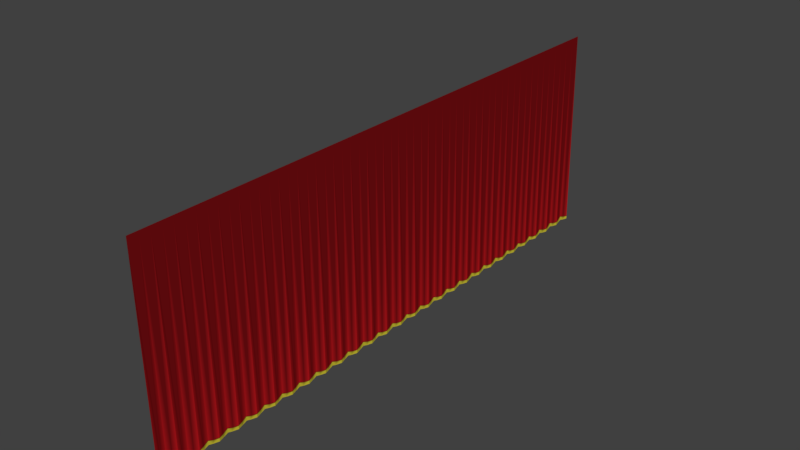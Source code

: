 # Source: Stage_Curtains.blend  (saved by Blender 3.4.6; exported with 4.5.12 LTS)
import bpy
from mathutils import Matrix  # noqa: F401  (used for matrix-valued properties, if any)

bpy.ops.wm.read_factory_settings(use_empty=True)
scene = bpy.context.scene
scene.name = 'Scene'

# ---- collections
col_collection_1 = bpy.data.collections.new('Collection 1'); scene.collection.children.link(col_collection_1)

# ---- materials (node trees are filled in below, after node groups)
mat_beams = bpy.data.materials.new('beams')
mat_beams.alpha_threshold = 0.0
mat_beams.diffuse_color = (0.2016, 0.005182, 0.006995, 1.0)
mat_beams.roughness = 0.5

# ---- material node trees
mat_beams.use_nodes = True; mat_beams.node_tree.nodes.clear()
_N = mat_beams.node_tree.nodes; _L = mat_beams.node_tree.links
n0 = _N.new('ShaderNodeOutputMaterial'); n0.name = 'Material Output'; n0.location = (373, 300)
n1 = _N.new('ShaderNodeBsdfDiffuse'); n1.name = 'Diffuse BSDF'; n1.location = (83, 300)
n2 = _N.new('ShaderNodeAttribute'); n2.name = 'Attribute'; n2.location = (-645, 450)
n2.attribute_name = 'Col'
_L.new(n1.outputs[0], n0.inputs[0])
_L.new(n2.outputs[0], n1.inputs[0])
n0.is_active_output = True

# ---- world
world_world = bpy.data.worlds.new('World'); scene.world = world_world
world_world.color = (0.05088, 0.05088, 0.05088)
world_world.use_sun_shadow = False
world_world.sun_shadow_jitter_overblur = 0.0

# ---- meshes
me_plane_038 = bpy.data.meshes.new('Plane.038')
me_plane_038.from_pydata([(-0.01058, 0.3048, 0.0), (0.07019, 0.0, -6.203), (0.0192, 0.3048, -6.035), (0.07019, 0.0, -6.108), (-0.01058, 0.0, 0.0), (0.03339, 0.1745, -6.187), (0.0377, 0.1506, -6.094), (0.03517, 0.1506, -6.071), (0.01793, 0.3048, -6.014), (0.07019, 0.0, -6.089), (0.0258, 0.3048, -6.148), (0.07019, 0.6096, -6.203), (0.07019, 0.6096, -6.108), (-0.01058, 0.6096, 0.0), (0.03897, 0.462, -6.094), (0.03473, 0.4386, -6.187), (0.03339, 0.7841, -6.187), (0.0377, 0.7602, -6.094), (0.03517, 0.7602, -6.071), (0.03646, 0.462, -6.072), (0.07019, 0.6096, -6.089), (-0.01058, 0.9144, 0.0), (0.0258, 0.9144, -6.148), (0.0258, 1.524, -6.148), (0.07019, 1.219, -6.203), (0.0192, 0.9144, -6.035), (0.0192, 1.524, -6.035), (0.07019, 1.219, -6.108), (-0.01058, 1.219, 0.0), (0.03897, 1.072, -6.094), (0.03473, 1.048, -6.187), (0.03339, 1.394, -6.187), (0.0377, 1.37, -6.094), (0.03517, 1.37, -6.071), (0.03646, 1.072, -6.072), (0.01793, 0.9144, -6.014), (0.07019, 1.219, -6.089), (-0.01058, 1.524, 0.0), (0.0258, 2.134, -6.148), (-0.01058, 2.134, 0.0), (0.07019, 1.829, -6.203), (0.07019, 1.829, -6.108), (-0.01058, 1.829, 0.0), (0.03897, 1.681, -6.094), (0.03473, 1.658, -6.187), (0.03339, 2.003, -6.187), (0.0377, 1.979, -6.094), (0.03517, 1.979, -6.071), (0.03646, 1.681, -6.072), (0.01793, 1.524, -6.014), (0.07019, 1.829, -6.089), (0.0258, 2.743, -6.148), (-0.01058, 2.743, 0.0), (0.07019, 2.438, -6.203), (0.0192, 2.134, -6.035), (0.0192, 2.743, -6.035), (0.07019, 2.438, -6.108), (-0.01058, 2.438, 0.0), (0.03897, 2.291, -6.094), (0.03473, 2.267, -6.187), (0.03339, 2.613, -6.187), (0.0377, 2.589, -6.094), (0.03517, 2.589, -6.071), (0.03646, 2.291, -6.072), (0.01793, 2.743, -6.014), (0.01793, 2.134, -6.014), (0.07019, 2.438, -6.089), (0.07019, 3.048, -6.203), (0.07019, 3.048, -6.108), (-0.01058, 3.048, 0.0), (0.03897, 2.9, -6.094), (0.03473, 2.877, -6.187), (0.03339, 3.222, -6.187), (0.0377, 3.199, -6.094), (0.03517, 3.199, -6.071), (0.03646, 2.9, -6.072), (0.07019, 3.048, -6.089), (-0.01058, 3.353, 0.0), (0.0258, 3.353, -6.148), (0.0258, 3.962, -6.148), (0.07019, 3.658, -6.203), (0.0192, 3.353, -6.035), (0.07019, 3.658, -6.108), (-0.01058, 3.658, 0.0), (0.03897, 3.51, -6.094), (0.03473, 3.487, -6.187), (0.03339, 3.832, -6.187), (0.0377, 3.808, -6.094), (0.03517, 3.808, -6.071), (0.03646, 3.51, -6.072), (0.01793, 3.353, -6.014), (0.07019, 3.658, -6.089), (-0.01058, 3.962, 0.0), (0.0258, 4.572, -6.148), (0.07019, 4.267, -6.203), (0.0192, 3.962, -6.035), (0.07019, 4.267, -6.108), (-0.01058, 4.267, 0.0), (0.03897, 4.12, -6.094), (0.03473, 4.096, -6.187), (0.03339, 4.442, -6.187), (0.0377, 4.418, -6.094), (0.03517, 4.418, -6.071), (0.03646, 4.12, -6.072), (0.01793, 3.962, -6.014), (0.07019, 4.267, -6.089), (-0.01058, 4.572, 0.0), (0.0258, 5.182, -6.148), (-0.01058, 5.182, 0.0), (0.07019, 4.877, -6.203), (0.0192, 4.572, -6.035), (0.07019, 4.877, -6.108), (-0.01058, 4.877, 0.0), (0.03897, 4.729, -6.094), (0.03473, 4.706, -6.187), (0.03339, 5.051, -6.187), (0.0377, 5.027, -6.094), (0.03517, 5.027, -6.071), (0.03646, 4.729, -6.072), (0.01793, 5.182, -6.014), (0.01793, 4.572, -6.014), (0.07019, 4.877, -6.089), (0.0258, 5.791, -6.148), (-0.01058, 5.791, 0.0), (0.07019, 5.486, -6.203), (0.0192, 5.182, -6.035), (0.07019, 5.486, -6.108), (-0.01058, 5.486, 0.0), (0.03897, 5.339, -6.094), (0.03473, 5.315, -6.187), (0.03339, 5.661, -6.187), (0.0377, 5.637, -6.094), (0.03517, 5.637, -6.071), (0.03646, 5.339, -6.072), (0.07019, 5.486, -6.089), (0.0258, 6.401, -6.148), (-0.01058, 6.401, 0.0), (0.07019, 6.096, -6.203), (0.0192, 5.791, -6.035), (0.0192, 6.401, -6.035), (0.07019, 6.096, -6.108), (-0.01058, 6.096, 0.0), (0.03897, 5.948, -6.094), (0.03473, 5.925, -6.187), (0.03339, 6.27, -6.187), (0.0377, 6.247, -6.094), (0.03517, 6.247, -6.071), (0.03646, 5.948, -6.072), (0.01793, 6.401, -6.014), (0.01793, 5.791, -6.014), (0.07019, 6.096, -6.089), (0.0258, 7.01, -6.148), (-0.01058, 7.01, 0.0), (0.07019, 6.706, -6.203), (0.0192, 7.01, -6.035), (0.07019, 6.706, -6.108), (-0.01058, 6.706, 0.0), (0.03897, 6.558, -6.094), (0.03473, 6.535, -6.187), (0.03339, 6.88, -6.187), (0.0377, 6.856, -6.094), (0.03517, 6.856, -6.071), (0.03646, 6.558, -6.072), (0.01793, 7.01, -6.014), (0.07019, 6.706, -6.089), (-0.01058, 7.62, 0.0), (0.07019, 7.315, -6.203), (0.07019, 7.315, -6.108), (-0.01058, 7.315, 0.0), (0.03897, 7.168, -6.094), (0.03473, 7.144, -6.187), (0.03339, 7.49, -6.187), (0.0377, 7.466, -6.094), (0.03517, 7.466, -6.071), (0.03646, 7.168, -6.072), (0.01793, 7.62, -6.014), (0.07019, 7.315, -6.089), (0.0258, 7.62, -6.148), (0.07019, 7.925, -6.203), (0.0192, 7.62, -6.035), (0.07019, 7.925, -6.108), (-0.01058, 7.925, 0.0), (0.03897, 7.777, -6.094), (0.03473, 7.754, -6.187), (0.03339, 8.099, -6.187), (0.0377, 8.075, -6.094), (0.03517, 8.075, -6.071), (0.03646, 7.777, -6.072), (0.01793, 8.23, -6.014), (0.07019, 7.925, -6.089), (-0.01058, 8.23, 0.0), (0.0258, 8.23, -6.148), (0.0258, 8.839, -6.148), (-0.01058, 8.839, 0.0), (0.07019, 8.534, -6.203), (0.0192, 8.23, -6.035), (0.07019, 8.534, -6.108), (-0.01058, 8.534, 0.0), (0.03897, 8.387, -6.094), (0.03473, 8.363, -6.187), (0.03339, 8.709, -6.187), (0.0377, 8.685, -6.094), (0.03517, 8.685, -6.071), (0.03646, 8.387, -6.072), (0.07019, 8.534, -6.089), (0.0258, 9.449, -6.148), (0.07019, 9.144, -6.203), (0.0192, 8.839, -6.035), (0.07019, 9.144, -6.108), (-0.01058, 9.144, 0.0), (0.03897, 8.996, -6.094), (0.03473, 8.973, -6.187), (0.03339, 9.318, -6.187), (0.0377, 9.295, -6.094), (0.03517, 9.295, -6.071), (0.03646, 8.996, -6.072), (0.01793, 8.839, -6.014), (0.07019, 9.144, -6.089), (-0.01058, 9.449, 0.0), (0.0258, 10.06, -6.148), (-0.01058, 10.06, 0.0), (0.07019, 9.754, -6.203), (0.0192, 9.449, -6.035), (0.07019, 9.754, -6.108), (-0.01058, 9.754, 0.0), (0.03897, 9.606, -6.094), (0.03473, 9.583, -6.187), (0.03339, 9.928, -6.187), (0.0377, 9.904, -6.094), (0.03517, 9.904, -6.071), (0.03646, 9.606, -6.072), (0.01793, 10.06, -6.014), (0.01793, 9.449, -6.014), (0.07019, 9.754, -6.089), (0.0258, 10.67, -6.148), (0.07019, 10.36, -6.203), (0.0192, 10.06, -6.035), (0.0192, 10.67, -6.035), (0.07019, 10.36, -6.108), (-0.01058, 10.36, 0.0), (0.03897, 10.22, -6.094), (0.03473, 10.19, -6.187), (0.03339, 10.54, -6.187), (0.0377, 10.51, -6.094), (0.03517, 10.51, -6.071), (0.03646, 10.22, -6.072), (0.01793, 10.67, -6.014), (0.07019, 10.36, -6.089), (-0.01058, 10.67, 0.0), (0.0258, 11.28, -6.148), (-0.01058, 11.28, 0.0), (0.07019, 10.97, -6.203), (0.07019, 10.97, -6.108), (-0.01058, 10.97, 0.0), (0.03897, 10.83, -6.094), (0.03473, 10.8, -6.187), (0.03339, 11.15, -6.187), (0.0377, 11.12, -6.094), (0.03517, 11.12, -6.071), (0.03646, 10.83, -6.072), (0.07019, 10.97, -6.089), (0.0258, 11.89, -6.148), (-0.01058, 11.89, 0.0), (0.07019, 11.58, -6.203), (0.0192, 11.28, -6.035), (0.07019, 11.58, -6.108), (-0.01058, 11.58, 0.0), (0.03897, 11.43, -6.094), (0.03473, 11.41, -6.187), (0.03339, 11.76, -6.187), (0.0377, 11.73, -6.094), (0.03517, 11.73, -6.071), (0.03646, 11.43, -6.072), (0.01793, 11.89, -6.014), (0.01793, 11.28, -6.014), (0.07019, 11.58, -6.089), (0.0258, 12.5, -6.148), (-0.01058, 12.5, 0.0), (0.07019, 12.19, -6.203), (0.0192, 11.89, -6.035), (0.07019, 12.19, -6.108), (-0.01058, 12.19, 0.0), (0.03897, 12.04, -6.094), (0.03473, 12.02, -6.187), (0.03339, 12.37, -6.187), (0.0377, 12.34, -6.094), (0.03517, 12.34, -6.071), (0.03646, 12.04, -6.072), (0.07019, 12.19, -6.089), (0.07019, 12.8, -6.203), (0.0192, 12.5, -6.035), (0.07019, 12.8, -6.108), (-0.01058, 12.8, 0.0), (0.03897, 12.65, -6.094), (0.03473, 12.63, -6.187), (0.03339, 12.98, -6.187), (0.0377, 12.95, -6.094), (0.03517, 12.95, -6.071), (0.03646, 12.65, -6.072), (0.01793, 13.11, -6.014), (0.01793, 12.5, -6.014), (0.07019, 12.8, -6.089), (-0.01058, 13.11, 0.0), (0.0258, 13.11, -6.148), (-0.01058, 13.72, 0.0), (0.07019, 13.41, -6.203), (0.0192, 13.11, -6.035), (0.07019, 13.41, -6.108), (-0.01058, 13.41, 0.0), (0.03897, 13.26, -6.094), (0.03473, 13.24, -6.187), (0.03339, 13.59, -6.187), (0.0377, 13.56, -6.094), (0.03517, 13.56, -6.071), (0.03646, 13.26, -6.072), (0.07019, 13.41, -6.089), (0.0258, 13.72, -6.148), (0.0258, 14.33, -6.148), (0.07019, 14.02, -6.203), (0.0192, 13.72, -6.035), (0.0192, 14.33, -6.035), (0.07019, 14.02, -6.108), (-0.01058, 14.02, 0.0), (0.03897, 13.87, -6.094), (0.03473, 13.85, -6.187), (0.03339, 14.2, -6.187), (0.0377, 14.17, -6.094), (0.03517, 14.17, -6.071), (0.03646, 13.87, -6.072), (0.01793, 14.33, -6.014), (0.01793, 13.72, -6.014), (0.07019, 14.02, -6.089), (-0.01058, 14.33, 0.0), (-0.01058, 14.94, 0.0), (0.07019, 14.63, -6.203), (0.0192, 14.94, -6.035), (0.07019, 14.63, -6.108), (-0.01058, 14.63, 0.0), (0.03897, 14.48, -6.094), (0.03473, 14.46, -6.187), (0.03339, 14.8, -6.187), (0.0377, 14.78, -6.094), (0.03517, 14.78, -6.071), (0.03646, 14.48, -6.072), (0.07019, 14.63, -6.089), (0.0258, 14.94, -6.148), (0.0258, 15.54, -6.148), (-0.01058, 15.54, 0.0), (0.07019, 15.24, -6.203), (0.0192, 15.54, -6.035), (0.07019, 15.24, -6.108), (-0.01058, 15.24, 0.0), (0.03897, 15.09, -6.094), (0.03473, 15.07, -6.187), (0.03339, 15.41, -6.187), (0.0377, 15.39, -6.094), (0.03517, 15.39, -6.071), (0.03646, 15.09, -6.072), (0.01793, 15.54, -6.014), (0.01793, 14.94, -6.014), (0.07019, 15.24, -6.089), (0.0258, 16.15, -6.148), (-0.01058, 16.15, 0.0), (0.07019, 15.85, -6.203), (0.07019, 15.85, -6.108), (-0.01058, 15.85, 0.0), (0.03897, 15.7, -6.094), (0.03473, 15.68, -6.187), (0.03339, 16.02, -6.187), (0.0377, 16.0, -6.094), (0.03517, 16.0, -6.071), (0.03646, 15.7, -6.072), (0.07019, 15.85, -6.089), (0.07019, 16.46, -6.203), (0.0192, 16.15, -6.035), (0.0192, 16.76, -6.035), (0.07019, 16.46, -6.108), (-0.01058, 16.46, 0.0), (0.03897, 16.31, -6.094), (0.03473, 16.29, -6.187), (0.03339, 16.63, -6.187), (0.0377, 16.61, -6.094), (0.03517, 16.61, -6.071), (0.03646, 16.31, -6.072), (0.01793, 16.15, -6.014), (0.07019, 16.46, -6.089), (-0.01058, 16.76, 0.0), (0.0258, 16.76, -6.148), (0.07019, 17.07, -6.203), (0.07019, 17.07, -6.108), (-0.01058, 17.07, 0.0), (0.03897, 16.92, -6.094), (0.03473, 16.9, -6.187), (0.03646, 16.92, -6.072), (0.01793, 16.76, -6.014), (0.07019, 17.07, -6.089)], [], [(3, 1, 5), (10, 2, 5), (0, 7, 8), (0, 4, 7), (2, 6, 5), (5, 6, 3), (6, 9, 3), (9, 7, 4), (7, 2, 8), (6, 7, 9), (7, 6, 2), (12, 11, 16), (22, 25, 16), (0, 8, 19), (21, 18, 35), (21, 13, 18), (25, 17, 16), (2, 10, 15), (15, 11, 12), (14, 15, 12), (13, 19, 20), (16, 17, 12), (14, 2, 15), (17, 20, 12), (19, 2, 14), (20, 18, 13), (18, 25, 35), (20, 14, 12), (19, 13, 0), (17, 18, 20), (19, 8, 2), (18, 17, 25), (20, 19, 14), (27, 24, 31), (23, 26, 31), (21, 35, 34), (37, 33, 49), (37, 28, 33), (26, 32, 31), (25, 22, 30), (30, 24, 27), (29, 30, 27), (28, 34, 36), (31, 32, 27), (29, 25, 30), (32, 36, 27), (34, 25, 29), (36, 33, 28), (33, 26, 49), (36, 29, 27), (34, 28, 21), (32, 33, 36), (34, 35, 25), (33, 32, 26), (36, 34, 29), (41, 40, 45), (38, 54, 45), (37, 49, 48), (39, 47, 65), (39, 42, 47), (54, 46, 45), (26, 23, 44), (44, 40, 41), (43, 44, 41), (42, 48, 50), (45, 46, 41), (43, 26, 44), (46, 50, 41), (48, 26, 43), (50, 47, 42), (47, 54, 65), (50, 43, 41), (48, 42, 37), (46, 47, 50), (48, 49, 26), (47, 46, 54), (50, 48, 43), (56, 53, 60), (51, 55, 60), (39, 65, 63), (52, 62, 64), (52, 57, 62), (55, 61, 60), (54, 38, 59), (59, 53, 56), (58, 59, 56), (57, 63, 66), (60, 61, 56), (58, 54, 59), (61, 66, 56), (63, 54, 58), (66, 62, 57), (62, 55, 64), (66, 58, 56), (63, 57, 39), (61, 62, 66), (63, 65, 54), (62, 61, 55), (66, 63, 58), (68, 67, 72), (78, 81, 72), (52, 64, 75), (77, 74, 90), (77, 69, 74), (81, 73, 72), (55, 51, 71), (71, 67, 68), (70, 71, 68), (69, 75, 76), (72, 73, 68), (70, 55, 71), (73, 76, 68), (75, 55, 70), (76, 74, 69), (74, 81, 90), (76, 70, 68), (75, 69, 52), (73, 74, 76), (75, 64, 55), (74, 73, 81), (76, 75, 70), (82, 80, 86), (79, 95, 86), (77, 90, 89), (92, 88, 104), (92, 83, 88), (95, 87, 86), (81, 78, 85), (85, 80, 82), (84, 85, 82), (83, 89, 91), (86, 87, 82), (84, 81, 85), (87, 91, 82), (89, 81, 84), (91, 88, 83), (88, 95, 104), (91, 84, 82), (89, 83, 77), (87, 88, 91), (89, 90, 81), (88, 87, 95), (91, 89, 84), (96, 94, 100), (93, 110, 100), (92, 104, 103), (106, 102, 120), (106, 97, 102), (110, 101, 100), (95, 79, 99), (99, 94, 96), (98, 99, 96), (97, 103, 105), (100, 101, 96), (98, 95, 99), (101, 105, 96), (103, 95, 98), (105, 102, 97), (102, 110, 120), (105, 98, 96), (103, 97, 92), (101, 102, 105), (103, 104, 95), (102, 101, 110), (105, 103, 98), (111, 109, 115), (107, 125, 115), (106, 120, 118), (108, 117, 119), (108, 112, 117), (125, 116, 115), (110, 93, 114), (114, 109, 111), (113, 114, 111), (112, 118, 121), (115, 116, 111), (113, 110, 114), (116, 121, 111), (118, 110, 113), (121, 117, 112), (117, 125, 119), (121, 113, 111), (118, 112, 106), (116, 117, 121), (118, 120, 110), (117, 116, 125), (121, 118, 113), (126, 124, 130), (122, 138, 130), (108, 119, 133), (123, 132, 149), (123, 127, 132), (138, 131, 130), (125, 107, 129), (129, 124, 126), (128, 129, 126), (127, 133, 134), (130, 131, 126), (128, 125, 129), (131, 134, 126), (133, 125, 128), (134, 132, 127), (132, 138, 149), (134, 128, 126), (133, 127, 108), (131, 132, 134), (133, 119, 125), (132, 131, 138), (134, 133, 128), (140, 137, 144), (135, 139, 144), (123, 149, 147), (136, 146, 148), (136, 141, 146), (139, 145, 144), (138, 122, 143), (143, 137, 140), (142, 143, 140), (141, 147, 150), (144, 145, 140), (142, 138, 143), (145, 150, 140), (147, 138, 142), (150, 146, 141), (146, 139, 148), (150, 142, 140), (147, 141, 123), (145, 146, 150), (147, 149, 138), (146, 145, 139), (150, 147, 142), (155, 153, 159), (151, 154, 159), (136, 148, 162), (152, 161, 163), (152, 156, 161), (154, 160, 159), (139, 135, 158), (158, 153, 155), (157, 158, 155), (156, 162, 164), (159, 160, 155), (157, 139, 158), (160, 164, 155), (162, 139, 157), (164, 161, 156), (161, 154, 163), (164, 157, 155), (162, 156, 136), (160, 161, 164), (162, 148, 139), (161, 160, 154), (164, 162, 157), (167, 166, 171), (177, 179, 171), (152, 163, 174), (165, 173, 175), (165, 168, 173), (179, 172, 171), (154, 151, 170), (170, 166, 167), (169, 170, 167), (168, 174, 176), (171, 172, 167), (169, 154, 170), (172, 176, 167), (174, 154, 169), (176, 173, 168), (173, 179, 175), (176, 169, 167), (174, 168, 152), (172, 173, 176), (174, 163, 154), (173, 172, 179), (176, 174, 169), (180, 178, 184), (191, 195, 184), (165, 175, 187), (190, 186, 188), (190, 181, 186), (195, 185, 184), (179, 177, 183), (183, 178, 180), (182, 183, 180), (181, 187, 189), (184, 185, 180), (182, 179, 183), (185, 189, 180), (187, 179, 182), (189, 186, 181), (186, 195, 188), (189, 182, 180), (187, 181, 165), (185, 186, 189), (187, 175, 179), (186, 185, 195), (189, 187, 182), (196, 194, 200), (192, 207, 200), (190, 188, 203), (193, 202, 216), (193, 197, 202), (207, 201, 200), (195, 191, 199), (199, 194, 196), (198, 199, 196), (197, 203, 204), (200, 201, 196), (198, 195, 199), (201, 204, 196), (203, 195, 198), (204, 202, 197), (202, 207, 216), (204, 198, 196), (203, 197, 190), (201, 202, 204), (203, 188, 195), (202, 201, 207), (204, 203, 198), (208, 206, 212), (205, 222, 212), (193, 216, 215), (218, 214, 232), (218, 209, 214), (222, 213, 212), (207, 192, 211), (211, 206, 208), (210, 211, 208), (209, 215, 217), (212, 213, 208), (210, 207, 211), (213, 217, 208), (215, 207, 210), (217, 214, 209), (214, 222, 232), (217, 210, 208), (215, 209, 193), (213, 214, 217), (215, 216, 207), (214, 213, 222), (217, 215, 210), (223, 221, 227), (219, 236, 227), (218, 232, 230), (220, 229, 231), (220, 224, 229), (236, 228, 227), (222, 205, 226), (226, 221, 223), (225, 226, 223), (224, 230, 233), (227, 228, 223), (225, 222, 226), (228, 233, 223), (230, 222, 225), (233, 229, 224), (229, 236, 231), (233, 225, 223), (230, 224, 218), (228, 229, 233), (230, 232, 222), (229, 228, 236), (233, 230, 225), (238, 235, 242), (234, 237, 242), (220, 231, 245), (248, 244, 246), (248, 239, 244), (237, 243, 242), (236, 219, 241), (241, 235, 238), (240, 241, 238), (239, 245, 247), (242, 243, 238), (240, 236, 241), (243, 247, 238), (245, 236, 240), (247, 244, 239), (244, 237, 246), (247, 240, 238), (245, 239, 220), (243, 244, 247), (245, 231, 236), (244, 243, 237), (247, 245, 240), (252, 251, 256), (249, 264, 256), (248, 246, 259), (250, 258, 274), (250, 253, 258), (264, 257, 256), (237, 234, 255), (255, 251, 252), (254, 255, 252), (253, 259, 260), (256, 257, 252), (254, 237, 255), (257, 260, 252), (259, 237, 254), (260, 258, 253), (258, 264, 274), (260, 254, 252), (259, 253, 248), (257, 258, 260), (259, 246, 237), (258, 257, 264), (260, 259, 254), (265, 263, 269), (261, 279, 269), (250, 274, 272), (262, 271, 273), (262, 266, 271), (279, 270, 269), (264, 249, 268), (268, 263, 265), (267, 268, 265), (266, 272, 275), (269, 270, 265), (267, 264, 268), (270, 275, 265), (272, 264, 267), (275, 271, 266), (271, 279, 273), (275, 267, 265), (272, 266, 250), (270, 271, 275), (272, 274, 264), (271, 270, 279), (275, 272, 267), (280, 278, 284), (276, 290, 284), (262, 273, 287), (277, 286, 300), (277, 281, 286), (290, 285, 284), (279, 261, 283), (283, 278, 280), (282, 283, 280), (281, 287, 288), (284, 285, 280), (282, 279, 283), (285, 288, 280), (287, 279, 282), (288, 286, 281), (286, 290, 300), (288, 282, 280), (287, 281, 262), (285, 286, 288), (287, 273, 279), (286, 285, 290), (288, 287, 282), (291, 289, 295), (303, 306, 295), (277, 300, 298), (302, 297, 299), (302, 292, 297), (306, 296, 295), (290, 276, 294), (294, 289, 291), (293, 294, 291), (292, 298, 301), (295, 296, 291), (293, 290, 294), (296, 301, 291), (298, 290, 293), (301, 297, 292), (297, 306, 299), (301, 293, 291), (298, 292, 277), (296, 297, 301), (298, 300, 290), (297, 296, 306), (301, 298, 293), (307, 305, 311), (316, 319, 311), (302, 299, 314), (304, 313, 330), (304, 308, 313), (319, 312, 311), (306, 303, 310), (310, 305, 307), (309, 310, 307), (308, 314, 315), (311, 312, 307), (309, 306, 310), (312, 315, 307), (314, 306, 309), (315, 313, 308), (313, 319, 330), (315, 309, 307), (314, 308, 302), (312, 313, 315), (314, 299, 306), (313, 312, 319), (315, 314, 309), (321, 318, 325), (317, 320, 325), (304, 330, 328), (332, 327, 329), (332, 322, 327), (320, 326, 325), (319, 316, 324), (324, 318, 321), (323, 324, 321), (322, 328, 331), (325, 326, 321), (323, 319, 324), (326, 331, 321), (328, 319, 323), (331, 327, 322), (327, 320, 329), (331, 323, 321), (328, 322, 304), (326, 327, 331), (328, 330, 319), (327, 326, 320), (331, 328, 323), (336, 334, 340), (345, 335, 340), (332, 329, 343), (333, 342, 359), (333, 337, 342), (335, 341, 340), (320, 317, 339), (339, 334, 336), (338, 339, 336), (337, 343, 344), (340, 341, 336), (338, 320, 339), (341, 344, 336), (343, 320, 338), (344, 342, 337), (342, 335, 359), (344, 338, 336), (343, 337, 332), (341, 342, 344), (343, 329, 320), (342, 341, 335), (344, 343, 338), (350, 348, 354), (346, 349, 354), (333, 359, 357), (347, 356, 358), (347, 351, 356), (349, 355, 354), (335, 345, 353), (353, 348, 350), (352, 353, 350), (351, 357, 360), (354, 355, 350), (352, 335, 353), (355, 360, 350), (357, 335, 352), (360, 356, 351), (356, 349, 358), (360, 352, 350), (357, 351, 333), (355, 356, 360), (357, 359, 335), (356, 355, 349), (360, 357, 352), (364, 363, 368), (361, 374, 368), (347, 358, 371), (362, 370, 384), (362, 365, 370), (374, 369, 368), (349, 346, 367), (367, 363, 364), (366, 367, 364), (365, 371, 372), (368, 369, 364), (366, 349, 367), (369, 372, 364), (371, 349, 366), (372, 370, 365), (370, 374, 384), (372, 366, 364), (371, 365, 347), (369, 370, 372), (371, 358, 349), (370, 369, 374), (372, 371, 366), (376, 373, 380), (387, 375, 380), (362, 384, 383), (386, 382, 394), (386, 377, 382), (375, 381, 380), (374, 361, 379), (379, 373, 376), (378, 379, 376), (377, 383, 385), (380, 381, 376), (378, 374, 379), (381, 385, 376), (383, 374, 378), (385, 382, 377), (382, 375, 394), (385, 378, 376), (383, 377, 362), (381, 382, 385), (383, 384, 374), (382, 381, 375), (385, 383, 378), (386, 394, 393), (375, 387, 392), (392, 388, 389), (391, 392, 389), (390, 393, 395), (391, 375, 392), (393, 375, 391), (395, 391, 389), (393, 390, 386), (393, 394, 375), (395, 393, 391)])
_ca = me_plane_038.color_attributes.new('Col', 'BYTE_COLOR', 'CORNER')
_ca.data.foreach_set('color', [0.6038, 0.5271, 0.03434, 1.0, 0.6038, 0.5271, 0.03434, 1.0, 0.6038, 0.5271, 0.03434, 1.0, 0.6038, 0.5271, 0.03434, 1.0, 0.6038, 0.5271, 0.03434, 1.0, 0.6038, 0.5271, 0.03434, 1.0, 0.1946, 0.005182, 0.006995, 1.0, 0.1946, 0.005182, 0.006995, 1.0, 0.5089, 0.009134, 0.01298, 1.0, 0.1946, 0.005182, 0.006995, 1.0, 0.1946, 0.005182, 0.006995, 1.0, 0.1946, 0.005182, 0.006995, 1.0, 0.6038, 0.5271, 0.03434, 1.0, 0.2747, 0.2384, 0.01764, 1.0, 0.6038, 0.5271, 0.03434, 1.0, 0.6038, 0.5271, 0.03434, 1.0, 0.2747, 0.2384, 0.01764, 1.0, 0.6038, 0.5271, 0.03434, 1.0, 0.1946, 0.005182, 0.006995, 1.0, 0.1946, 0.005182, 0.006995, 1.0, 0.1946, 0.005182, 0.006995, 1.0, 0.5089, 0.009134, 0.01298, 1.0, 0.1946, 0.005182, 0.006995, 1.0, 0.1946, 0.005182, 0.006995, 1.0, 0.1946, 0.005182, 0.006995, 1.0, 0.1946, 0.005182, 0.006995, 1.0, 0.305, 0.006512, 0.009721, 1.0, 0.1946, 0.005182, 0.006995, 1.0, 0.1946, 0.005182, 0.006995, 1.0, 0.1946, 0.005182, 0.006995, 1.0, 0.1946, 0.005182, 0.006995, 1.0, 0.1946, 0.005182, 0.006995, 1.0, 0.1946, 0.005182, 0.006995, 1.0, 0.6038, 0.5271, 0.03434, 1.0, 0.6038, 0.5271, 0.03434, 1.0, 0.6038, 0.5271, 0.03434, 1.0, 0.6038, 0.5271, 0.03434, 1.0, 0.6038, 0.5271, 0.03434, 1.0, 0.6038, 0.5271, 0.03434, 1.0, 0.1946, 0.005182, 0.006995, 1.0, 0.5089, 0.009134, 0.01298, 1.0, 0.1946, 0.005182, 0.006995, 1.0, 0.1946, 0.005182, 0.006995, 1.0, 0.1946, 0.005182, 0.006995, 1.0, 0.5089, 0.009134, 0.01298, 1.0, 0.1946, 0.005182, 0.006995, 1.0, 0.1946, 0.005182, 0.006995, 1.0, 0.1946, 0.005182, 0.006995, 1.0, 0.6038, 0.5271, 0.03434, 1.0, 0.2747, 0.2384, 0.01764, 1.0, 0.6038, 0.5271, 0.03434, 1.0, 0.6038, 0.5271, 0.03434, 1.0, 0.6038, 0.5271, 0.03434, 1.0, 0.6038, 0.5271, 0.03434, 1.0, 0.6038, 0.5271, 0.03434, 1.0, 0.6038, 0.5271, 0.03434, 1.0, 0.6038, 0.5271, 0.03434, 1.0, 0.2747, 0.2384, 0.01764, 1.0, 0.6038, 0.5271, 0.03434, 1.0, 0.6038, 0.5271, 0.03434, 1.0, 0.1946, 0.005182, 0.006995, 1.0, 0.1946, 0.005182, 0.006995, 1.0, 0.5089, 0.009134, 0.01298, 1.0, 0.6038, 0.5271, 0.03434, 1.0, 0.2747, 0.2384, 0.01764, 1.0, 0.6038, 0.5271, 0.03434, 1.0, 0.2747, 0.2384, 0.01764, 1.0, 0.6038, 0.5271, 0.03434, 1.0, 0.6038, 0.5271, 0.03434, 1.0, 0.1946, 0.005182, 0.006995, 1.0, 0.1946, 0.005182, 0.006995, 1.0, 0.1946, 0.005182, 0.006995, 1.0, 0.1946, 0.005182, 0.006995, 1.0, 0.2016, 0.005182, 0.006995, 1.0, 0.1946, 0.005182, 0.006995, 1.0, 0.5089, 0.009134, 0.01298, 1.0, 0.1946, 0.005182, 0.006995, 1.0, 0.1946, 0.005182, 0.006995, 1.0, 0.1946, 0.005182, 0.006995, 1.0, 0.1946, 0.005182, 0.006995, 1.0, 0.305, 0.006512, 0.009721, 1.0, 0.1946, 0.005182, 0.006995, 1.0, 0.1946, 0.005182, 0.006995, 1.0, 0.1946, 0.005182, 0.006995, 1.0, 0.1946, 0.005182, 0.006995, 1.0, 0.1946, 0.005182, 0.006995, 1.0, 0.1946, 0.005182, 0.006995, 1.0, 0.1946, 0.005182, 0.006995, 1.0, 0.1946, 0.005182, 0.006995, 1.0, 0.1946, 0.005182, 0.006995, 1.0, 0.1946, 0.005182, 0.006995, 1.0, 0.3278, 0.006995, 0.009721, 1.0, 0.2016, 0.005182, 0.006995, 1.0, 0.1946, 0.005182, 0.006995, 1.0, 0.1946, 0.005182, 0.006995, 1.0, 0.1946, 0.005182, 0.006995, 1.0, 0.1946, 0.005182, 0.006995, 1.0, 0.1946, 0.005182, 0.006995, 1.0, 0.1946, 0.005182, 0.006995, 1.0, 0.6038, 0.5271, 0.03434, 1.0, 0.6038, 0.5271, 0.03434, 1.0, 0.6038, 0.5271, 0.03434, 1.0, 0.6038, 0.5271, 0.03434, 1.0, 0.6038, 0.5271, 0.03434, 1.0, 0.6038, 0.5271, 0.03434, 1.0, 0.1946, 0.005182, 0.006995, 1.0, 0.5089, 0.009134, 0.01298, 1.0, 0.1946, 0.005182, 0.006995, 1.0, 0.1946, 0.005182, 0.006995, 1.0, 0.1946, 0.005182, 0.006995, 1.0, 0.5089, 0.009134, 0.01298, 1.0, 0.1946, 0.005182, 0.006995, 1.0, 0.1946, 0.005182, 0.006995, 1.0, 0.1946, 0.005182, 0.006995, 1.0, 0.6038, 0.5271, 0.03434, 1.0, 0.2747, 0.2384, 0.01764, 1.0, 0.6038, 0.5271, 0.03434, 1.0, 0.6038, 0.5271, 0.03434, 1.0, 0.6038, 0.5271, 0.03434, 1.0, 0.6038, 0.5271, 0.03434, 1.0, 0.6038, 0.5271, 0.03434, 1.0, 0.6038, 0.5271, 0.03434, 1.0, 0.6038, 0.5271, 0.03434, 1.0, 0.2747, 0.2384, 0.01764, 1.0, 0.6038, 0.5271, 0.03434, 1.0, 0.6038, 0.5271, 0.03434, 1.0, 0.1946, 0.005182, 0.006995, 1.0, 0.1946, 0.005182, 0.006995, 1.0, 0.5089, 0.009134, 0.01298, 1.0, 0.6038, 0.5271, 0.03434, 1.0, 0.2747, 0.2384, 0.01764, 1.0, 0.6038, 0.5271, 0.03434, 1.0, 0.2747, 0.2384, 0.01764, 1.0, 0.6038, 0.5271, 0.03434, 1.0, 0.6038, 0.5271, 0.03434, 1.0, 0.1946, 0.005182, 0.006995, 1.0, 0.1946, 0.005182, 0.006995, 1.0, 0.1946, 0.005182, 0.006995, 1.0, 0.1946, 0.005182, 0.006995, 1.0, 0.2016, 0.005182, 0.006995, 1.0, 0.1946, 0.005182, 0.006995, 1.0, 0.5089, 0.009134, 0.01298, 1.0, 0.1946, 0.005182, 0.006995, 1.0, 0.1946, 0.005182, 0.006995, 1.0, 0.1946, 0.005182, 0.006995, 1.0, 0.1946, 0.005182, 0.006995, 1.0, 0.305, 0.006512, 0.009721, 1.0, 0.1946, 0.005182, 0.006995, 1.0, 0.1946, 0.005182, 0.006995, 1.0, 0.1946, 0.005182, 0.006995, 1.0, 0.1946, 0.005182, 0.006995, 1.0, 0.1946, 0.005182, 0.006995, 1.0, 0.1946, 0.005182, 0.006995, 1.0, 0.1946, 0.005182, 0.006995, 1.0, 0.1946, 0.005182, 0.006995, 1.0, 0.1946, 0.005182, 0.006995, 1.0, 0.1946, 0.005182, 0.006995, 1.0, 0.3278, 0.006995, 0.009721, 1.0, 0.2016, 0.005182, 0.006995, 1.0, 0.1946, 0.005182, 0.006995, 1.0, 0.1946, 0.005182, 0.006995, 1.0, 0.1946, 0.005182, 0.006995, 1.0, 0.1946, 0.005182, 0.006995, 1.0, 0.1946, 0.005182, 0.006995, 1.0, 0.1946, 0.005182, 0.006995, 1.0, 0.6038, 0.5271, 0.03434, 1.0, 0.6038, 0.5271, 0.03434, 1.0, 0.6038, 0.5271, 0.03434, 1.0, 0.6038, 0.5271, 0.03434, 1.0, 0.6038, 0.5271, 0.03434, 1.0, 0.6038, 0.5271, 0.03434, 1.0, 0.1946, 0.005182, 0.006995, 1.0, 0.5089, 0.009134, 0.01298, 1.0, 0.1946, 0.005182, 0.006995, 1.0, 0.1946, 0.005182, 0.006995, 1.0, 0.1946, 0.005182, 0.006995, 1.0, 0.5089, 0.009134, 0.01298, 1.0, 0.1946, 0.005182, 0.006995, 1.0, 0.1946, 0.005182, 0.006995, 1.0, 0.1946, 0.005182, 0.006995, 1.0, 0.6038, 0.5271, 0.03434, 1.0, 0.2747, 0.2384, 0.01764, 1.0, 0.6038, 0.5271, 0.03434, 1.0, 0.6038, 0.5271, 0.03434, 1.0, 0.6038, 0.5271, 0.03434, 1.0, 0.6038, 0.5271, 0.03434, 1.0, 0.6038, 0.5271, 0.03434, 1.0, 0.6038, 0.5271, 0.03434, 1.0, 0.6038, 0.5271, 0.03434, 1.0, 0.2747, 0.2384, 0.01764, 1.0, 0.6038, 0.5271, 0.03434, 1.0, 0.6038, 0.5271, 0.03434, 1.0, 0.1946, 0.005182, 0.006995, 1.0, 0.1946, 0.005182, 0.006995, 1.0, 0.5089, 0.009134, 0.01298, 1.0, 0.6038, 0.5271, 0.03434, 1.0, 0.2747, 0.2384, 0.01764, 1.0, 0.6038, 0.5271, 0.03434, 1.0, 0.2747, 0.2384, 0.01764, 1.0, 0.6038, 0.5271, 0.03434, 1.0, 0.6038, 0.5271, 0.03434, 1.0, 0.1946, 0.005182, 0.006995, 1.0, 0.1946, 0.005182, 0.006995, 1.0, 0.1946, 0.005182, 0.006995, 1.0, 0.1946, 0.005182, 0.006995, 1.0, 0.2016, 0.005182, 0.006995, 1.0, 0.1946, 0.005182, 0.006995, 1.0, 0.5089, 0.009134, 0.01298, 1.0, 0.1946, 0.005182, 0.006995, 1.0, 0.1946, 0.005182, 0.006995, 1.0, 0.1946, 0.005182, 0.006995, 1.0, 0.1946, 0.005182, 0.006995, 1.0, 0.305, 0.006512, 0.009721, 1.0, 0.1946, 0.005182, 0.006995, 1.0, 0.1946, 0.005182, 0.006995, 1.0, 0.1946, 0.005182, 0.006995, 1.0, 0.1946, 0.005182, 0.006995, 1.0, 0.1946, 0.005182, 0.006995, 1.0, 0.1946, 0.005182, 0.006995, 1.0, 0.1946, 0.005182, 0.006995, 1.0, 0.1946, 0.005182, 0.006995, 1.0, 0.1946, 0.005182, 0.006995, 1.0, 0.1946, 0.005182, 0.006995, 1.0, 0.3278, 0.006995, 0.009721, 1.0, 0.2016, 0.005182, 0.006995, 1.0, 0.1946, 0.005182, 0.006995, 1.0, 0.1946, 0.005182, 0.006995, 1.0, 0.1946, 0.005182, 0.006995, 1.0, 0.1946, 0.005182, 0.006995, 1.0, 0.1946, 0.005182, 0.006995, 1.0, 0.1946, 0.005182, 0.006995, 1.0, 0.6038, 0.5271, 0.03434, 1.0, 0.6038, 0.5271, 0.03434, 1.0, 0.6038, 0.5271, 0.03434, 1.0, 0.6038, 0.5271, 0.03434, 1.0, 0.6038, 0.5271, 0.03434, 1.0, 0.6038, 0.5271, 0.03434, 1.0, 0.1946, 0.005182, 0.006995, 1.0, 0.5089, 0.009134, 0.01298, 1.0, 0.1946, 0.005182, 0.006995, 1.0, 0.1946, 0.005182, 0.006995, 1.0, 0.1946, 0.005182, 0.006995, 1.0, 0.5089, 0.009134, 0.01298, 1.0, 0.1946, 0.005182, 0.006995, 1.0, 0.1946, 0.005182, 0.006995, 1.0, 0.1946, 0.005182, 0.006995, 1.0, 0.6038, 0.5271, 0.03434, 1.0, 0.2747, 0.2384, 0.01764, 1.0, 0.6038, 0.5271, 0.03434, 1.0, 0.6038, 0.5271, 0.03434, 1.0, 0.6038, 0.5271, 0.03434, 1.0, 0.6038, 0.5271, 0.03434, 1.0, 0.6038, 0.5271, 0.03434, 1.0, 0.6038, 0.5271, 0.03434, 1.0, 0.6038, 0.5271, 0.03434, 1.0, 0.2747, 0.2384, 0.01764, 1.0, 0.6038, 0.5271, 0.03434, 1.0, 0.6038, 0.5271, 0.03434, 1.0, 0.1946, 0.005182, 0.006995, 1.0, 0.1946, 0.005182, 0.006995, 1.0, 0.5089, 0.009134, 0.01298, 1.0, 0.6038, 0.5271, 0.03434, 1.0, 0.2747, 0.2384, 0.01764, 1.0, 0.6038, 0.5271, 0.03434, 1.0, 0.2747, 0.2384, 0.01764, 1.0, 0.6038, 0.5271, 0.03434, 1.0, 0.6038, 0.5271, 0.03434, 1.0, 0.1946, 0.005182, 0.006995, 1.0, 0.1946, 0.005182, 0.006995, 1.0, 0.1946, 0.005182, 0.006995, 1.0, 0.1946, 0.005182, 0.006995, 1.0, 0.2016, 0.005182, 0.006995, 1.0, 0.1946, 0.005182, 0.006995, 1.0, 0.5089, 0.009134, 0.01298, 1.0, 0.1946, 0.005182, 0.006995, 1.0, 0.1946, 0.005182, 0.006995, 1.0, 0.1946, 0.005182, 0.006995, 1.0, 0.1946, 0.005182, 0.006995, 1.0, 0.305, 0.006512, 0.009721, 1.0, 0.1946, 0.005182, 0.006995, 1.0, 0.1946, 0.005182, 0.006995, 1.0, 0.1946, 0.005182, 0.006995, 1.0, 0.1946, 0.005182, 0.006995, 1.0, 0.1946, 0.005182, 0.006995, 1.0, 0.1946, 0.005182, 0.006995, 1.0, 0.1946, 0.005182, 0.006995, 1.0, 0.1946, 0.005182, 0.006995, 1.0, 0.1946, 0.005182, 0.006995, 1.0, 0.1946, 0.005182, 0.006995, 1.0, 0.3278, 0.006995, 0.009721, 1.0, 0.2016, 0.005182, 0.006995, 1.0, 0.1946, 0.005182, 0.006995, 1.0, 0.1946, 0.005182, 0.006995, 1.0, 0.1946, 0.005182, 0.006995, 1.0, 0.1946, 0.005182, 0.006995, 1.0, 0.1946, 0.005182, 0.006995, 1.0, 0.1946, 0.005182, 0.006995, 1.0, 0.6038, 0.5271, 0.03434, 1.0, 0.6038, 0.5271, 0.03434, 1.0, 0.6038, 0.5271, 0.03434, 1.0, 0.6038, 0.5271, 0.03434, 1.0, 0.6038, 0.5271, 0.03434, 1.0, 0.6038, 0.5271, 0.03434, 1.0, 0.1946, 0.005182, 0.006995, 1.0, 0.5089, 0.009134, 0.01298, 1.0, 0.1946, 0.005182, 0.006995, 1.0, 0.1946, 0.005182, 0.006995, 1.0, 0.1946, 0.005182, 0.006995, 1.0, 0.5089, 0.009134, 0.01298, 1.0, 0.1946, 0.005182, 0.006995, 1.0, 0.1946, 0.005182, 0.006995, 1.0, 0.1946, 0.005182, 0.006995, 1.0, 0.6038, 0.5271, 0.03434, 1.0, 0.2747, 0.2384, 0.01764, 1.0, 0.6038, 0.5271, 0.03434, 1.0, 0.6038, 0.5271, 0.03434, 1.0, 0.6038, 0.5271, 0.03434, 1.0, 0.6038, 0.5271, 0.03434, 1.0, 0.6038, 0.5271, 0.03434, 1.0, 0.6038, 0.5271, 0.03434, 1.0, 0.6038, 0.5271, 0.03434, 1.0, 0.2747, 0.2384, 0.01764, 1.0, 0.6038, 0.5271, 0.03434, 1.0, 0.6038, 0.5271, 0.03434, 1.0, 0.1946, 0.005182, 0.006995, 1.0, 0.1946, 0.005182, 0.006995, 1.0, 0.5089, 0.009134, 0.01298, 1.0, 0.6038, 0.5271, 0.03434, 1.0, 0.2747, 0.2384, 0.01764, 1.0, 0.6038, 0.5271, 0.03434, 1.0, 0.2747, 0.2384, 0.01764, 1.0, 0.6038, 0.5271, 0.03434, 1.0, 0.6038, 0.5271, 0.03434, 1.0, 0.1946, 0.005182, 0.006995, 1.0, 0.1946, 0.005182, 0.006995, 1.0, 0.1946, 0.005182, 0.006995, 1.0, 0.1946, 0.005182, 0.006995, 1.0, 0.2016, 0.005182, 0.006995, 1.0, 0.1946, 0.005182, 0.006995, 1.0, 0.5089, 0.009134, 0.01298, 1.0, 0.1946, 0.005182, 0.006995, 1.0, 0.1946, 0.005182, 0.006995, 1.0, 0.1946, 0.005182, 0.006995, 1.0, 0.1946, 0.005182, 0.006995, 1.0, 0.305, 0.006512, 0.009721, 1.0, 0.1946, 0.005182, 0.006995, 1.0, 0.1946, 0.005182, 0.006995, 1.0, 0.1946, 0.005182, 0.006995, 1.0, 0.1946, 0.005182, 0.006995, 1.0, 0.1946, 0.005182, 0.006995, 1.0, 0.1946, 0.005182, 0.006995, 1.0, 0.1946, 0.005182, 0.006995, 1.0, 0.1946, 0.005182, 0.006995, 1.0, 0.1946, 0.005182, 0.006995, 1.0, 0.1946, 0.005182, 0.006995, 1.0, 0.3278, 0.006995, 0.009721, 1.0, 0.2016, 0.005182, 0.006995, 1.0, 0.1946, 0.005182, 0.006995, 1.0, 0.1946, 0.005182, 0.006995, 1.0, 0.1946, 0.005182, 0.006995, 1.0, 0.1946, 0.005182, 0.006995, 1.0, 0.1946, 0.005182, 0.006995, 1.0, 0.1946, 0.005182, 0.006995, 1.0, 0.6038, 0.5271, 0.03434, 1.0, 0.6038, 0.5271, 0.03434, 1.0, 0.6038, 0.5271, 0.03434, 1.0, 0.6038, 0.5271, 0.03434, 1.0, 0.6038, 0.5271, 0.03434, 1.0, 0.6038, 0.5271, 0.03434, 1.0, 0.1946, 0.005182, 0.006995, 1.0, 0.5089, 0.009134, 0.01298, 1.0, 0.1946, 0.005182, 0.006995, 1.0, 0.1946, 0.005182, 0.006995, 1.0, 0.1946, 0.005182, 0.006995, 1.0, 0.5089, 0.009134, 0.01298, 1.0, 0.1946, 0.005182, 0.006995, 1.0, 0.1946, 0.005182, 0.006995, 1.0, 0.1946, 0.005182, 0.006995, 1.0, 0.6038, 0.5271, 0.03434, 1.0, 0.2747, 0.2384, 0.01764, 1.0, 0.6038, 0.5271, 0.03434, 1.0, 0.6038, 0.5271, 0.03434, 1.0, 0.6038, 0.5271, 0.03434, 1.0, 0.6038, 0.5271, 0.03434, 1.0, 0.6038, 0.5271, 0.03434, 1.0, 0.6038, 0.5271, 0.03434, 1.0, 0.6038, 0.5271, 0.03434, 1.0, 0.2747, 0.2384, 0.01764, 1.0, 0.6038, 0.5271, 0.03434, 1.0, 0.6038, 0.5271, 0.03434, 1.0, 0.1946, 0.005182, 0.006995, 1.0, 0.1946, 0.005182, 0.006995, 1.0, 0.5089, 0.009134, 0.01298, 1.0, 0.6038, 0.5271, 0.03434, 1.0, 0.2747, 0.2384, 0.01764, 1.0, 0.6038, 0.5271, 0.03434, 1.0, 0.2747, 0.2384, 0.01764, 1.0, 0.6038, 0.5271, 0.03434, 1.0, 0.6038, 0.5271, 0.03434, 1.0, 0.1946, 0.005182, 0.006995, 1.0, 0.1946, 0.005182, 0.006995, 1.0, 0.1946, 0.005182, 0.006995, 1.0, 0.1946, 0.005182, 0.006995, 1.0, 0.2016, 0.005182, 0.006995, 1.0, 0.1946, 0.005182, 0.006995, 1.0, 0.5089, 0.009134, 0.01298, 1.0, 0.1946, 0.005182, 0.006995, 1.0, 0.1946, 0.005182, 0.006995, 1.0, 0.1946, 0.005182, 0.006995, 1.0, 0.1946, 0.005182, 0.006995, 1.0, 0.305, 0.006512, 0.009721, 1.0, 0.1946, 0.005182, 0.006995, 1.0, 0.1946, 0.005182, 0.006995, 1.0, 0.1946, 0.005182, 0.006995, 1.0, 0.1946, 0.005182, 0.006995, 1.0, 0.1946, 0.005182, 0.006995, 1.0, 0.1946, 0.005182, 0.006995, 1.0, 0.1946, 0.005182, 0.006995, 1.0, 0.1946, 0.005182, 0.006995, 1.0, 0.1946, 0.005182, 0.006995, 1.0, 0.1946, 0.005182, 0.006995, 1.0, 0.3278, 0.006995, 0.009721, 1.0, 0.2016, 0.005182, 0.006995, 1.0, 0.1946, 0.005182, 0.006995, 1.0, 0.1946, 0.005182, 0.006995, 1.0, 0.1946, 0.005182, 0.006995, 1.0, 0.1946, 0.005182, 0.006995, 1.0, 0.1946, 0.005182, 0.006995, 1.0, 0.1946, 0.005182, 0.006995, 1.0, 0.6038, 0.5271, 0.03434, 1.0, 0.6038, 0.5271, 0.03434, 1.0, 0.6038, 0.5271, 0.03434, 1.0, 0.6038, 0.5271, 0.03434, 1.0, 0.6038, 0.5271, 0.03434, 1.0, 0.6038, 0.5271, 0.03434, 1.0, 0.1946, 0.005182, 0.006995, 1.0, 0.5089, 0.009134, 0.01298, 1.0, 0.1946, 0.005182, 0.006995, 1.0, 0.1946, 0.005182, 0.006995, 1.0, 0.1946, 0.005182, 0.006995, 1.0, 0.5089, 0.009134, 0.01298, 1.0, 0.1946, 0.005182, 0.006995, 1.0, 0.1946, 0.005182, 0.006995, 1.0, 0.1946, 0.005182, 0.006995, 1.0, 0.6038, 0.5271, 0.03434, 1.0, 0.2747, 0.2384, 0.01764, 1.0, 0.6038, 0.5271, 0.03434, 1.0, 0.6038, 0.5271, 0.03434, 1.0, 0.6038, 0.5271, 0.03434, 1.0, 0.6038, 0.5271, 0.03434, 1.0, 0.6038, 0.5271, 0.03434, 1.0, 0.6038, 0.5271, 0.03434, 1.0, 0.6038, 0.5271, 0.03434, 1.0, 0.2747, 0.2384, 0.01764, 1.0, 0.6038, 0.5271, 0.03434, 1.0, 0.6038, 0.5271, 0.03434, 1.0, 0.1946, 0.005182, 0.006995, 1.0, 0.1946, 0.005182, 0.006995, 1.0, 0.5089, 0.009134, 0.01298, 1.0, 0.6038, 0.5271, 0.03434, 1.0, 0.2747, 0.2384, 0.01764, 1.0, 0.6038, 0.5271, 0.03434, 1.0, 0.2747, 0.2384, 0.01764, 1.0, 0.6038, 0.5271, 0.03434, 1.0, 0.6038, 0.5271, 0.03434, 1.0, 0.1946, 0.005182, 0.006995, 1.0, 0.1946, 0.005182, 0.006995, 1.0, 0.1946, 0.005182, 0.006995, 1.0, 0.1946, 0.005182, 0.006995, 1.0, 0.2016, 0.005182, 0.006995, 1.0, 0.1946, 0.005182, 0.006995, 1.0, 0.5089, 0.009134, 0.01298, 1.0, 0.1946, 0.005182, 0.006995, 1.0, 0.1946, 0.005182, 0.006995, 1.0, 0.1946, 0.005182, 0.006995, 1.0, 0.1946, 0.005182, 0.006995, 1.0, 0.305, 0.006512, 0.009721, 1.0, 0.1946, 0.005182, 0.006995, 1.0, 0.1946, 0.005182, 0.006995, 1.0, 0.1946, 0.005182, 0.006995, 1.0, 0.1946, 0.005182, 0.006995, 1.0, 0.1946, 0.005182, 0.006995, 1.0, 0.1946, 0.005182, 0.006995, 1.0, 0.1946, 0.005182, 0.006995, 1.0, 0.1946, 0.005182, 0.006995, 1.0, 0.1946, 0.005182, 0.006995, 1.0, 0.1946, 0.005182, 0.006995, 1.0, 0.3278, 0.006995, 0.009721, 1.0, 0.2016, 0.005182, 0.006995, 1.0, 0.1946, 0.005182, 0.006995, 1.0, 0.1946, 0.005182, 0.006995, 1.0, 0.1946, 0.005182, 0.006995, 1.0, 0.1946, 0.005182, 0.006995, 1.0, 0.1946, 0.005182, 0.006995, 1.0, 0.1946, 0.005182, 0.006995, 1.0, 0.6038, 0.5271, 0.03434, 1.0, 0.6038, 0.5271, 0.03434, 1.0, 0.6038, 0.5271, 0.03434, 1.0, 0.6038, 0.5271, 0.03434, 1.0, 0.6038, 0.5271, 0.03434, 1.0, 0.6038, 0.5271, 0.03434, 1.0, 0.1946, 0.005182, 0.006995, 1.0, 0.5089, 0.009134, 0.01298, 1.0, 0.1946, 0.005182, 0.006995, 1.0, 0.1946, 0.005182, 0.006995, 1.0, 0.1946, 0.005182, 0.006995, 1.0, 0.5089, 0.009134, 0.01298, 1.0, 0.1946, 0.005182, 0.006995, 1.0, 0.1946, 0.005182, 0.006995, 1.0, 0.1946, 0.005182, 0.006995, 1.0, 0.6038, 0.5271, 0.03434, 1.0, 0.2747, 0.2384, 0.01764, 1.0, 0.6038, 0.5271, 0.03434, 1.0, 0.6038, 0.5271, 0.03434, 1.0, 0.6038, 0.5271, 0.03434, 1.0, 0.6038, 0.5271, 0.03434, 1.0, 0.6038, 0.5271, 0.03434, 1.0, 0.6038, 0.5271, 0.03434, 1.0, 0.6038, 0.5271, 0.03434, 1.0, 0.2747, 0.2384, 0.01764, 1.0, 0.6038, 0.5271, 0.03434, 1.0, 0.6038, 0.5271, 0.03434, 1.0, 0.1946, 0.005182, 0.006995, 1.0, 0.1946, 0.005182, 0.006995, 1.0, 0.5089, 0.009134, 0.01298, 1.0, 0.6038, 0.5271, 0.03434, 1.0, 0.2747, 0.2384, 0.01764, 1.0, 0.6038, 0.5271, 0.03434, 1.0, 0.2747, 0.2384, 0.01764, 1.0, 0.6038, 0.5271, 0.03434, 1.0, 0.6038, 0.5271, 0.03434, 1.0, 0.1946, 0.005182, 0.006995, 1.0, 0.1946, 0.005182, 0.006995, 1.0, 0.1946, 0.005182, 0.006995, 1.0, 0.1946, 0.005182, 0.006995, 1.0, 0.2016, 0.005182, 0.006995, 1.0, 0.1946, 0.005182, 0.006995, 1.0, 0.5089, 0.009134, 0.01298, 1.0, 0.1946, 0.005182, 0.006995, 1.0, 0.1946, 0.005182, 0.006995, 1.0, 0.1946, 0.005182, 0.006995, 1.0, 0.1946, 0.005182, 0.006995, 1.0, 0.305, 0.006512, 0.009721, 1.0, 0.1946, 0.005182, 0.006995, 1.0, 0.1946, 0.005182, 0.006995, 1.0, 0.1946, 0.005182, 0.006995, 1.0, 0.1946, 0.005182, 0.006995, 1.0, 0.1946, 0.005182, 0.006995, 1.0, 0.1946, 0.005182, 0.006995, 1.0, 0.1946, 0.005182, 0.006995, 1.0, 0.1946, 0.005182, 0.006995, 1.0, 0.1946, 0.005182, 0.006995, 1.0, 0.1946, 0.005182, 0.006995, 1.0, 0.3278, 0.006995, 0.009721, 1.0, 0.2016, 0.005182, 0.006995, 1.0, 0.1946, 0.005182, 0.006995, 1.0, 0.1946, 0.005182, 0.006995, 1.0, 0.1946, 0.005182, 0.006995, 1.0, 0.1946, 0.005182, 0.006995, 1.0, 0.1946, 0.005182, 0.006995, 1.0, 0.1946, 0.005182, 0.006995, 1.0, 0.6038, 0.5271, 0.03434, 1.0, 0.6038, 0.5271, 0.03434, 1.0, 0.6038, 0.5271, 0.03434, 1.0, 0.6038, 0.5271, 0.03434, 1.0, 0.6038, 0.5271, 0.03434, 1.0, 0.6038, 0.5271, 0.03434, 1.0, 0.1946, 0.005182, 0.006995, 1.0, 0.5089, 0.009134, 0.01298, 1.0, 0.1946, 0.005182, 0.006995, 1.0, 0.1946, 0.005182, 0.006995, 1.0, 0.1946, 0.005182, 0.006995, 1.0, 0.5089, 0.009134, 0.01298, 1.0, 0.1946, 0.005182, 0.006995, 1.0, 0.1946, 0.005182, 0.006995, 1.0, 0.1946, 0.005182, 0.006995, 1.0, 0.6038, 0.5271, 0.03434, 1.0, 0.2747, 0.2384, 0.01764, 1.0, 0.6038, 0.5271, 0.03434, 1.0, 0.6038, 0.5271, 0.03434, 1.0, 0.6038, 0.5271, 0.03434, 1.0, 0.6038, 0.5271, 0.03434, 1.0, 0.6038, 0.5271, 0.03434, 1.0, 0.6038, 0.5271, 0.03434, 1.0, 0.6038, 0.5271, 0.03434, 1.0, 0.2747, 0.2384, 0.01764, 1.0, 0.6038, 0.5271, 0.03434, 1.0, 0.6038, 0.5271, 0.03434, 1.0, 0.1946, 0.005182, 0.006995, 1.0, 0.1946, 0.005182, 0.006995, 1.0, 0.5089, 0.009134, 0.01298, 1.0, 0.6038, 0.5271, 0.03434, 1.0, 0.2747, 0.2384, 0.01764, 1.0, 0.6038, 0.5271, 0.03434, 1.0, 0.2747, 0.2384, 0.01764, 1.0, 0.6038, 0.5271, 0.03434, 1.0, 0.6038, 0.5271, 0.03434, 1.0, 0.1946, 0.005182, 0.006995, 1.0, 0.1946, 0.005182, 0.006995, 1.0, 0.1946, 0.005182, 0.006995, 1.0, 0.1946, 0.005182, 0.006995, 1.0, 0.2016, 0.005182, 0.006995, 1.0, 0.1946, 0.005182, 0.006995, 1.0, 0.5089, 0.009134, 0.01298, 1.0, 0.1946, 0.005182, 0.006995, 1.0, 0.1946, 0.005182, 0.006995, 1.0, 0.1946, 0.005182, 0.006995, 1.0, 0.1946, 0.005182, 0.006995, 1.0, 0.305, 0.006512, 0.009721, 1.0, 0.1946, 0.005182, 0.006995, 1.0, 0.1946, 0.005182, 0.006995, 1.0, 0.1946, 0.005182, 0.006995, 1.0, 0.1946, 0.005182, 0.006995, 1.0, 0.1946, 0.005182, 0.006995, 1.0, 0.1946, 0.005182, 0.006995, 1.0, 0.1946, 0.005182, 0.006995, 1.0, 0.1946, 0.005182, 0.006995, 1.0, 0.1946, 0.005182, 0.006995, 1.0, 0.1946, 0.005182, 0.006995, 1.0, 0.3278, 0.006995, 0.009721, 1.0, 0.2016, 0.005182, 0.006995, 1.0, 0.1946, 0.005182, 0.006995, 1.0, 0.1946, 0.005182, 0.006995, 1.0, 0.1946, 0.005182, 0.006995, 1.0, 0.1946, 0.005182, 0.006995, 1.0, 0.1946, 0.005182, 0.006995, 1.0, 0.1946, 0.005182, 0.006995, 1.0, 0.6038, 0.5271, 0.03434, 1.0, 0.6038, 0.5271, 0.03434, 1.0, 0.6038, 0.5271, 0.03434, 1.0, 0.6038, 0.5271, 0.03434, 1.0, 0.6038, 0.5271, 0.03434, 1.0, 0.6038, 0.5271, 0.03434, 1.0, 0.1946, 0.005182, 0.006995, 1.0, 0.5089, 0.009134, 0.01298, 1.0, 0.1946, 0.005182, 0.006995, 1.0, 0.1946, 0.005182, 0.006995, 1.0, 0.1946, 0.005182, 0.006995, 1.0, 0.5089, 0.009134, 0.01298, 1.0, 0.1946, 0.005182, 0.006995, 1.0, 0.1946, 0.005182, 0.006995, 1.0, 0.1946, 0.005182, 0.006995, 1.0, 0.6038, 0.5271, 0.03434, 1.0, 0.2747, 0.2384, 0.01764, 1.0, 0.6038, 0.5271, 0.03434, 1.0, 0.6038, 0.5271, 0.03434, 1.0, 0.6038, 0.5271, 0.03434, 1.0, 0.6038, 0.5271, 0.03434, 1.0, 0.6038, 0.5271, 0.03434, 1.0, 0.6038, 0.5271, 0.03434, 1.0, 0.6038, 0.5271, 0.03434, 1.0, 0.2747, 0.2384, 0.01764, 1.0, 0.6038, 0.5271, 0.03434, 1.0, 0.6038, 0.5271, 0.03434, 1.0, 0.1946, 0.005182, 0.006995, 1.0, 0.1946, 0.005182, 0.006995, 1.0, 0.5089, 0.009134, 0.01298, 1.0, 0.6038, 0.5271, 0.03434, 1.0, 0.2747, 0.2384, 0.01764, 1.0, 0.6038, 0.5271, 0.03434, 1.0, 0.2747, 0.2384, 0.01764, 1.0, 0.6038, 0.5271, 0.03434, 1.0, 0.6038, 0.5271, 0.03434, 1.0, 0.1946, 0.005182, 0.006995, 1.0, 0.1946, 0.005182, 0.006995, 1.0, 0.1946, 0.005182, 0.006995, 1.0, 0.1946, 0.005182, 0.006995, 1.0, 0.2016, 0.005182, 0.006995, 1.0, 0.1946, 0.005182, 0.006995, 1.0, 0.5089, 0.009134, 0.01298, 1.0, 0.1946, 0.005182, 0.006995, 1.0, 0.1946, 0.005182, 0.006995, 1.0, 0.1946, 0.005182, 0.006995, 1.0, 0.1946, 0.005182, 0.006995, 1.0, 0.305, 0.006512, 0.009721, 1.0, 0.1946, 0.005182, 0.006995, 1.0, 0.1946, 0.005182, 0.006995, 1.0, 0.1946, 0.005182, 0.006995, 1.0, 0.1946, 0.005182, 0.006995, 1.0, 0.1946, 0.005182, 0.006995, 1.0, 0.1946, 0.005182, 0.006995, 1.0, 0.1946, 0.005182, 0.006995, 1.0, 0.1946, 0.005182, 0.006995, 1.0, 0.1946, 0.005182, 0.006995, 1.0, 0.1946, 0.005182, 0.006995, 1.0, 0.3278, 0.006995, 0.009721, 1.0, 0.2016, 0.005182, 0.006995, 1.0, 0.1946, 0.005182, 0.006995, 1.0, 0.1946, 0.005182, 0.006995, 1.0, 0.1946, 0.005182, 0.006995, 1.0, 0.1946, 0.005182, 0.006995, 1.0, 0.1946, 0.005182, 0.006995, 1.0, 0.1946, 0.005182, 0.006995, 1.0, 0.6038, 0.5271, 0.03434, 1.0, 0.6038, 0.5271, 0.03434, 1.0, 0.6038, 0.5271, 0.03434, 1.0, 0.6038, 0.5271, 0.03434, 1.0, 0.6038, 0.5271, 0.03434, 1.0, 0.6038, 0.5271, 0.03434, 1.0, 0.1946, 0.005182, 0.006995, 1.0, 0.5089, 0.009134, 0.01298, 1.0, 0.1946, 0.005182, 0.006995, 1.0, 0.1946, 0.005182, 0.006995, 1.0, 0.1946, 0.005182, 0.006995, 1.0, 0.5089, 0.009134, 0.01298, 1.0, 0.1946, 0.005182, 0.006995, 1.0, 0.1946, 0.005182, 0.006995, 1.0, 0.1946, 0.005182, 0.006995, 1.0, 0.6038, 0.5271, 0.03434, 1.0, 0.2747, 0.2384, 0.01764, 1.0, 0.6038, 0.5271, 0.03434, 1.0, 0.6038, 0.5271, 0.03434, 1.0, 0.6038, 0.5271, 0.03434, 1.0, 0.6038, 0.5271, 0.03434, 1.0, 0.6038, 0.5271, 0.03434, 1.0, 0.6038, 0.5271, 0.03434, 1.0, 0.6038, 0.5271, 0.03434, 1.0, 0.2747, 0.2384, 0.01764, 1.0, 0.6038, 0.5271, 0.03434, 1.0, 0.6038, 0.5271, 0.03434, 1.0, 0.1946, 0.005182, 0.006995, 1.0, 0.1946, 0.005182, 0.006995, 1.0, 0.5089, 0.009134, 0.01298, 1.0, 0.6038, 0.5271, 0.03434, 1.0, 0.2747, 0.2384, 0.01764, 1.0, 0.6038, 0.5271, 0.03434, 1.0, 0.2747, 0.2384, 0.01764, 1.0, 0.6038, 0.5271, 0.03434, 1.0, 0.6038, 0.5271, 0.03434, 1.0, 0.1946, 0.005182, 0.006995, 1.0, 0.1946, 0.005182, 0.006995, 1.0, 0.1946, 0.005182, 0.006995, 1.0, 0.1946, 0.005182, 0.006995, 1.0, 0.2016, 0.005182, 0.006995, 1.0, 0.1946, 0.005182, 0.006995, 1.0, 0.5089, 0.009134, 0.01298, 1.0, 0.1946, 0.005182, 0.006995, 1.0, 0.1946, 0.005182, 0.006995, 1.0, 0.1946, 0.005182, 0.006995, 1.0, 0.1946, 0.005182, 0.006995, 1.0, 0.305, 0.006512, 0.009721, 1.0, 0.1946, 0.005182, 0.006995, 1.0, 0.1946, 0.005182, 0.006995, 1.0, 0.1946, 0.005182, 0.006995, 1.0, 0.1946, 0.005182, 0.006995, 1.0, 0.1946, 0.005182, 0.006995, 1.0, 0.1946, 0.005182, 0.006995, 1.0, 0.1946, 0.005182, 0.006995, 1.0, 0.1946, 0.005182, 0.006995, 1.0, 0.1946, 0.005182, 0.006995, 1.0, 0.1946, 0.005182, 0.006995, 1.0, 0.3278, 0.006995, 0.009721, 1.0, 0.2016, 0.005182, 0.006995, 1.0, 0.1946, 0.005182, 0.006995, 1.0, 0.1946, 0.005182, 0.006995, 1.0, 0.1946, 0.005182, 0.006995, 1.0, 0.1946, 0.005182, 0.006995, 1.0, 0.1946, 0.005182, 0.006995, 1.0, 0.1946, 0.005182, 0.006995, 1.0, 0.6038, 0.5271, 0.03434, 1.0, 0.6038, 0.5271, 0.03434, 1.0, 0.6038, 0.5271, 0.03434, 1.0, 0.6038, 0.5271, 0.03434, 1.0, 0.6038, 0.5271, 0.03434, 1.0, 0.6038, 0.5271, 0.03434, 1.0, 0.1946, 0.005182, 0.006995, 1.0, 0.5089, 0.009134, 0.01298, 1.0, 0.1946, 0.005182, 0.006995, 1.0, 0.1946, 0.005182, 0.006995, 1.0, 0.1946, 0.005182, 0.006995, 1.0, 0.5089, 0.009134, 0.01298, 1.0, 0.1946, 0.005182, 0.006995, 1.0, 0.1946, 0.005182, 0.006995, 1.0, 0.1946, 0.005182, 0.006995, 1.0, 0.6038, 0.5271, 0.03434, 1.0, 0.2747, 0.2384, 0.01764, 1.0, 0.6038, 0.5271, 0.03434, 1.0, 0.6038, 0.5271, 0.03434, 1.0, 0.6038, 0.5271, 0.03434, 1.0, 0.6038, 0.5271, 0.03434, 1.0, 0.6038, 0.5271, 0.03434, 1.0, 0.6038, 0.5271, 0.03434, 1.0, 0.6038, 0.5271, 0.03434, 1.0, 0.2747, 0.2384, 0.01764, 1.0, 0.6038, 0.5271, 0.03434, 1.0, 0.6038, 0.5271, 0.03434, 1.0, 0.1946, 0.005182, 0.006995, 1.0, 0.1946, 0.005182, 0.006995, 1.0, 0.5089, 0.009134, 0.01298, 1.0, 0.6038, 0.5271, 0.03434, 1.0, 0.2747, 0.2384, 0.01764, 1.0, 0.6038, 0.5271, 0.03434, 1.0, 0.2747, 0.2384, 0.01764, 1.0, 0.6038, 0.5271, 0.03434, 1.0, 0.6038, 0.5271, 0.03434, 1.0, 0.1946, 0.005182, 0.006995, 1.0, 0.1946, 0.005182, 0.006995, 1.0, 0.1946, 0.005182, 0.006995, 1.0, 0.1946, 0.005182, 0.006995, 1.0, 0.2016, 0.005182, 0.006995, 1.0, 0.1946, 0.005182, 0.006995, 1.0, 0.5089, 0.009134, 0.01298, 1.0, 0.1946, 0.005182, 0.006995, 1.0, 0.1946, 0.005182, 0.006995, 1.0, 0.1946, 0.005182, 0.006995, 1.0, 0.1946, 0.005182, 0.006995, 1.0, 0.305, 0.006512, 0.009721, 1.0, 0.1946, 0.005182, 0.006995, 1.0, 0.1946, 0.005182, 0.006995, 1.0, 0.1946, 0.005182, 0.006995, 1.0, 0.1946, 0.005182, 0.006995, 1.0, 0.1946, 0.005182, 0.006995, 1.0, 0.1946, 0.005182, 0.006995, 1.0, 0.1946, 0.005182, 0.006995, 1.0, 0.1946, 0.005182, 0.006995, 1.0, 0.1946, 0.005182, 0.006995, 1.0, 0.1946, 0.005182, 0.006995, 1.0, 0.3278, 0.006995, 0.009721, 1.0, 0.2016, 0.005182, 0.006995, 1.0, 0.1946, 0.005182, 0.006995, 1.0, 0.1946, 0.005182, 0.006995, 1.0, 0.1946, 0.005182, 0.006995, 1.0, 0.1946, 0.005182, 0.006995, 1.0, 0.1946, 0.005182, 0.006995, 1.0, 0.1946, 0.005182, 0.006995, 1.0, 0.6038, 0.5271, 0.03434, 1.0, 0.6038, 0.5271, 0.03434, 1.0, 0.6038, 0.5271, 0.03434, 1.0, 0.6038, 0.5271, 0.03434, 1.0, 0.6038, 0.5271, 0.03434, 1.0, 0.6038, 0.5271, 0.03434, 1.0, 0.1946, 0.005182, 0.006995, 1.0, 0.5089, 0.009134, 0.01298, 1.0, 0.1946, 0.005182, 0.006995, 1.0, 0.1946, 0.005182, 0.006995, 1.0, 0.1946, 0.005182, 0.006995, 1.0, 0.5089, 0.009134, 0.01298, 1.0, 0.1946, 0.005182, 0.006995, 1.0, 0.1946, 0.005182, 0.006995, 1.0, 0.1946, 0.005182, 0.006995, 1.0, 0.6038, 0.5271, 0.03434, 1.0, 0.2747, 0.2384, 0.01764, 1.0, 0.6038, 0.5271, 0.03434, 1.0, 0.6038, 0.5271, 0.03434, 1.0, 0.6038, 0.5271, 0.03434, 1.0, 0.6038, 0.5271, 0.03434, 1.0, 0.6038, 0.5271, 0.03434, 1.0, 0.6038, 0.5271, 0.03434, 1.0, 0.6038, 0.5271, 0.03434, 1.0, 0.2747, 0.2384, 0.01764, 1.0, 0.6038, 0.5271, 0.03434, 1.0, 0.6038, 0.5271, 0.03434, 1.0, 0.1946, 0.005182, 0.006995, 1.0, 0.1946, 0.005182, 0.006995, 1.0, 0.5089, 0.009134, 0.01298, 1.0, 0.6038, 0.5271, 0.03434, 1.0, 0.2747, 0.2384, 0.01764, 1.0, 0.6038, 0.5271, 0.03434, 1.0, 0.2747, 0.2384, 0.01764, 1.0, 0.6038, 0.5271, 0.03434, 1.0, 0.6038, 0.5271, 0.03434, 1.0, 0.1946, 0.005182, 0.006995, 1.0, 0.1946, 0.005182, 0.006995, 1.0, 0.1946, 0.005182, 0.006995, 1.0, 0.1946, 0.005182, 0.006995, 1.0, 0.2016, 0.005182, 0.006995, 1.0, 0.1946, 0.005182, 0.006995, 1.0, 0.5089, 0.009134, 0.01298, 1.0, 0.1946, 0.005182, 0.006995, 1.0, 0.1946, 0.005182, 0.006995, 1.0, 0.1946, 0.005182, 0.006995, 1.0, 0.1946, 0.005182, 0.006995, 1.0, 0.305, 0.006512, 0.009721, 1.0, 0.1946, 0.005182, 0.006995, 1.0, 0.1946, 0.005182, 0.006995, 1.0, 0.1946, 0.005182, 0.006995, 1.0, 0.1946, 0.005182, 0.006995, 1.0, 0.1946, 0.005182, 0.006995, 1.0, 0.1946, 0.005182, 0.006995, 1.0, 0.1946, 0.005182, 0.006995, 1.0, 0.1946, 0.005182, 0.006995, 1.0, 0.1946, 0.005182, 0.006995, 1.0, 0.1946, 0.005182, 0.006995, 1.0, 0.3278, 0.006995, 0.009721, 1.0, 0.2016, 0.005182, 0.006995, 1.0, 0.1946, 0.005182, 0.006995, 1.0, 0.1946, 0.005182, 0.006995, 1.0, 0.1946, 0.005182, 0.006995, 1.0, 0.1946, 0.005182, 0.006995, 1.0, 0.1946, 0.005182, 0.006995, 1.0, 0.1946, 0.005182, 0.006995, 1.0, 0.6038, 0.5271, 0.03434, 1.0, 0.6038, 0.5271, 0.03434, 1.0, 0.6038, 0.5271, 0.03434, 1.0, 0.6038, 0.5271, 0.03434, 1.0, 0.6038, 0.5271, 0.03434, 1.0, 0.6038, 0.5271, 0.03434, 1.0, 0.1946, 0.005182, 0.006995, 1.0, 0.5089, 0.009134, 0.01298, 1.0, 0.1946, 0.005182, 0.006995, 1.0, 0.1946, 0.005182, 0.006995, 1.0, 0.1946, 0.005182, 0.006995, 1.0, 0.5089, 0.009134, 0.01298, 1.0, 0.1946, 0.005182, 0.006995, 1.0, 0.1946, 0.005182, 0.006995, 1.0, 0.1946, 0.005182, 0.006995, 1.0, 0.6038, 0.5271, 0.03434, 1.0, 0.2747, 0.2384, 0.01764, 1.0, 0.6038, 0.5271, 0.03434, 1.0, 0.6038, 0.5271, 0.03434, 1.0, 0.6038, 0.5271, 0.03434, 1.0, 0.6038, 0.5271, 0.03434, 1.0, 0.6038, 0.5271, 0.03434, 1.0, 0.6038, 0.5271, 0.03434, 1.0, 0.6038, 0.5271, 0.03434, 1.0, 0.2747, 0.2384, 0.01764, 1.0, 0.6038, 0.5271, 0.03434, 1.0, 0.6038, 0.5271, 0.03434, 1.0, 0.1946, 0.005182, 0.006995, 1.0, 0.1946, 0.005182, 0.006995, 1.0, 0.5089, 0.009134, 0.01298, 1.0, 0.6038, 0.5271, 0.03434, 1.0, 0.2747, 0.2384, 0.01764, 1.0, 0.6038, 0.5271, 0.03434, 1.0, 0.2747, 0.2384, 0.01764, 1.0, 0.6038, 0.5271, 0.03434, 1.0, 0.6038, 0.5271, 0.03434, 1.0, 0.1946, 0.005182, 0.006995, 1.0, 0.1946, 0.005182, 0.006995, 1.0, 0.1946, 0.005182, 0.006995, 1.0, 0.1946, 0.005182, 0.006995, 1.0, 0.2016, 0.005182, 0.006995, 1.0, 0.1946, 0.005182, 0.006995, 1.0, 0.5089, 0.009134, 0.01298, 1.0, 0.1946, 0.005182, 0.006995, 1.0, 0.1946, 0.005182, 0.006995, 1.0, 0.1946, 0.005182, 0.006995, 1.0, 0.1946, 0.005182, 0.006995, 1.0, 0.305, 0.006512, 0.009721, 1.0, 0.1946, 0.005182, 0.006995, 1.0, 0.1946, 0.005182, 0.006995, 1.0, 0.1946, 0.005182, 0.006995, 1.0, 0.1946, 0.005182, 0.006995, 1.0, 0.1946, 0.005182, 0.006995, 1.0, 0.1946, 0.005182, 0.006995, 1.0, 0.1946, 0.005182, 0.006995, 1.0, 0.1946, 0.005182, 0.006995, 1.0, 0.1946, 0.005182, 0.006995, 1.0, 0.1946, 0.005182, 0.006995, 1.0, 0.3278, 0.006995, 0.009721, 1.0, 0.2016, 0.005182, 0.006995, 1.0, 0.1946, 0.005182, 0.006995, 1.0, 0.1946, 0.005182, 0.006995, 1.0, 0.1946, 0.005182, 0.006995, 1.0, 0.1946, 0.005182, 0.006995, 1.0, 0.1946, 0.005182, 0.006995, 1.0, 0.1946, 0.005182, 0.006995, 1.0, 0.6038, 0.5271, 0.03434, 1.0, 0.6038, 0.5271, 0.03434, 1.0, 0.6038, 0.5271, 0.03434, 1.0, 0.6038, 0.5271, 0.03434, 1.0, 0.6038, 0.5271, 0.03434, 1.0, 0.6038, 0.5271, 0.03434, 1.0, 0.1946, 0.005182, 0.006995, 1.0, 0.5089, 0.009134, 0.01298, 1.0, 0.1946, 0.005182, 0.006995, 1.0, 0.1946, 0.005182, 0.006995, 1.0, 0.1946, 0.005182, 0.006995, 1.0, 0.5089, 0.009134, 0.01298, 1.0, 0.1946, 0.005182, 0.006995, 1.0, 0.1946, 0.005182, 0.006995, 1.0, 0.1946, 0.005182, 0.006995, 1.0, 0.6038, 0.5271, 0.03434, 1.0, 0.2747, 0.2384, 0.01764, 1.0, 0.6038, 0.5271, 0.03434, 1.0, 0.6038, 0.5271, 0.03434, 1.0, 0.6038, 0.5271, 0.03434, 1.0, 0.6038, 0.5271, 0.03434, 1.0, 0.6038, 0.5271, 0.03434, 1.0, 0.6038, 0.5271, 0.03434, 1.0, 0.6038, 0.5271, 0.03434, 1.0, 0.2747, 0.2384, 0.01764, 1.0, 0.6038, 0.5271, 0.03434, 1.0, 0.6038, 0.5271, 0.03434, 1.0, 0.1946, 0.005182, 0.006995, 1.0, 0.1946, 0.005182, 0.006995, 1.0, 0.5089, 0.009134, 0.01298, 1.0, 0.6038, 0.5271, 0.03434, 1.0, 0.2747, 0.2384, 0.01764, 1.0, 0.6038, 0.5271, 0.03434, 1.0, 0.2747, 0.2384, 0.01764, 1.0, 0.6038, 0.5271, 0.03434, 1.0, 0.6038, 0.5271, 0.03434, 1.0, 0.1946, 0.005182, 0.006995, 1.0, 0.1946, 0.005182, 0.006995, 1.0, 0.1946, 0.005182, 0.006995, 1.0, 0.1946, 0.005182, 0.006995, 1.0, 0.2016, 0.005182, 0.006995, 1.0, 0.1946, 0.005182, 0.006995, 1.0, 0.5089, 0.009134, 0.01298, 1.0, 0.1946, 0.005182, 0.006995, 1.0, 0.1946, 0.005182, 0.006995, 1.0, 0.1946, 0.005182, 0.006995, 1.0, 0.1946, 0.005182, 0.006995, 1.0, 0.305, 0.006512, 0.009721, 1.0, 0.1946, 0.005182, 0.006995, 1.0, 0.1946, 0.005182, 0.006995, 1.0, 0.1946, 0.005182, 0.006995, 1.0, 0.1946, 0.005182, 0.006995, 1.0, 0.1946, 0.005182, 0.006995, 1.0, 0.1946, 0.005182, 0.006995, 1.0, 0.1946, 0.005182, 0.006995, 1.0, 0.1946, 0.005182, 0.006995, 1.0, 0.1946, 0.005182, 0.006995, 1.0, 0.1946, 0.005182, 0.006995, 1.0, 0.3278, 0.006995, 0.009721, 1.0, 0.2016, 0.005182, 0.006995, 1.0, 0.1946, 0.005182, 0.006995, 1.0, 0.1946, 0.005182, 0.006995, 1.0, 0.1946, 0.005182, 0.006995, 1.0, 0.1946, 0.005182, 0.006995, 1.0, 0.1946, 0.005182, 0.006995, 1.0, 0.1946, 0.005182, 0.006995, 1.0, 0.6038, 0.5271, 0.03434, 1.0, 0.6038, 0.5271, 0.03434, 1.0, 0.6038, 0.5271, 0.03434, 1.0, 0.6038, 0.5271, 0.03434, 1.0, 0.6038, 0.5271, 0.03434, 1.0, 0.6038, 0.5271, 0.03434, 1.0, 0.1946, 0.005182, 0.006995, 1.0, 0.5089, 0.009134, 0.01298, 1.0, 0.1946, 0.005182, 0.006995, 1.0, 0.1946, 0.005182, 0.006995, 1.0, 0.1946, 0.005182, 0.006995, 1.0, 0.5089, 0.009134, 0.01298, 1.0, 0.1946, 0.005182, 0.006995, 1.0, 0.1946, 0.005182, 0.006995, 1.0, 0.1946, 0.005182, 0.006995, 1.0, 0.6038, 0.5271, 0.03434, 1.0, 0.2747, 0.2384, 0.01764, 1.0, 0.6038, 0.5271, 0.03434, 1.0, 0.6038, 0.5271, 0.03434, 1.0, 0.6038, 0.5271, 0.03434, 1.0, 0.6038, 0.5271, 0.03434, 1.0, 0.6038, 0.5271, 0.03434, 1.0, 0.6038, 0.5271, 0.03434, 1.0, 0.6038, 0.5271, 0.03434, 1.0, 0.2747, 0.2384, 0.01764, 1.0, 0.6038, 0.5271, 0.03434, 1.0, 0.6038, 0.5271, 0.03434, 1.0, 0.1946, 0.005182, 0.006995, 1.0, 0.1946, 0.005182, 0.006995, 1.0, 0.5089, 0.009134, 0.01298, 1.0, 0.6038, 0.5271, 0.03434, 1.0, 0.2747, 0.2384, 0.01764, 1.0, 0.6038, 0.5271, 0.03434, 1.0, 0.2747, 0.2384, 0.01764, 1.0, 0.6038, 0.5271, 0.03434, 1.0, 0.6038, 0.5271, 0.03434, 1.0, 0.1946, 0.005182, 0.006995, 1.0, 0.1946, 0.005182, 0.006995, 1.0, 0.1946, 0.005182, 0.006995, 1.0, 0.1946, 0.005182, 0.006995, 1.0, 0.2016, 0.005182, 0.006995, 1.0, 0.1946, 0.005182, 0.006995, 1.0, 0.5089, 0.009134, 0.01298, 1.0, 0.1946, 0.005182, 0.006995, 1.0, 0.1946, 0.005182, 0.006995, 1.0, 0.1946, 0.005182, 0.006995, 1.0, 0.1946, 0.005182, 0.006995, 1.0, 0.305, 0.006512, 0.009721, 1.0, 0.1946, 0.005182, 0.006995, 1.0, 0.1946, 0.005182, 0.006995, 1.0, 0.1946, 0.005182, 0.006995, 1.0, 0.1946, 0.005182, 0.006995, 1.0, 0.1946, 0.005182, 0.006995, 1.0, 0.1946, 0.005182, 0.006995, 1.0, 0.1946, 0.005182, 0.006995, 1.0, 0.1946, 0.005182, 0.006995, 1.0, 0.1946, 0.005182, 0.006995, 1.0, 0.1946, 0.005182, 0.006995, 1.0, 0.3278, 0.006995, 0.009721, 1.0, 0.2016, 0.005182, 0.006995, 1.0, 0.1946, 0.005182, 0.006995, 1.0, 0.1946, 0.005182, 0.006995, 1.0, 0.1946, 0.005182, 0.006995, 1.0, 0.1946, 0.005182, 0.006995, 1.0, 0.1946, 0.005182, 0.006995, 1.0, 0.1946, 0.005182, 0.006995, 1.0, 0.6038, 0.5271, 0.03434, 1.0, 0.6038, 0.5271, 0.03434, 1.0, 0.6038, 0.5271, 0.03434, 1.0, 0.6038, 0.5271, 0.03434, 1.0, 0.6038, 0.5271, 0.03434, 1.0, 0.6038, 0.5271, 0.03434, 1.0, 0.1946, 0.005182, 0.006995, 1.0, 0.5089, 0.009134, 0.01298, 1.0, 0.1946, 0.005182, 0.006995, 1.0, 0.1946, 0.005182, 0.006995, 1.0, 0.1946, 0.005182, 0.006995, 1.0, 0.5089, 0.009134, 0.01298, 1.0, 0.1946, 0.005182, 0.006995, 1.0, 0.1946, 0.005182, 0.006995, 1.0, 0.1946, 0.005182, 0.006995, 1.0, 0.6038, 0.5271, 0.03434, 1.0, 0.2747, 0.2384, 0.01764, 1.0, 0.6038, 0.5271, 0.03434, 1.0, 0.6038, 0.5271, 0.03434, 1.0, 0.6038, 0.5271, 0.03434, 1.0, 0.6038, 0.5271, 0.03434, 1.0, 0.6038, 0.5271, 0.03434, 1.0, 0.6038, 0.5271, 0.03434, 1.0, 0.6038, 0.5271, 0.03434, 1.0, 0.2747, 0.2384, 0.01764, 1.0, 0.6038, 0.5271, 0.03434, 1.0, 0.6038, 0.5271, 0.03434, 1.0, 0.1946, 0.005182, 0.006995, 1.0, 0.1946, 0.005182, 0.006995, 1.0, 0.5089, 0.009134, 0.01298, 1.0, 0.6038, 0.5271, 0.03434, 1.0, 0.2747, 0.2384, 0.01764, 1.0, 0.6038, 0.5271, 0.03434, 1.0, 0.2747, 0.2384, 0.01764, 1.0, 0.6038, 0.5271, 0.03434, 1.0, 0.6038, 0.5271, 0.03434, 1.0, 0.1946, 0.005182, 0.006995, 1.0, 0.1946, 0.005182, 0.006995, 1.0, 0.1946, 0.005182, 0.006995, 1.0, 0.1946, 0.005182, 0.006995, 1.0, 0.2016, 0.005182, 0.006995, 1.0, 0.1946, 0.005182, 0.006995, 1.0, 0.5089, 0.009134, 0.01298, 1.0, 0.1946, 0.005182, 0.006995, 1.0, 0.1946, 0.005182, 0.006995, 1.0, 0.1946, 0.005182, 0.006995, 1.0, 0.1946, 0.005182, 0.006995, 1.0, 0.305, 0.006512, 0.009721, 1.0, 0.1946, 0.005182, 0.006995, 1.0, 0.1946, 0.005182, 0.006995, 1.0, 0.1946, 0.005182, 0.006995, 1.0, 0.1946, 0.005182, 0.006995, 1.0, 0.1946, 0.005182, 0.006995, 1.0, 0.1946, 0.005182, 0.006995, 1.0, 0.1946, 0.005182, 0.006995, 1.0, 0.1946, 0.005182, 0.006995, 1.0, 0.1946, 0.005182, 0.006995, 1.0, 0.1946, 0.005182, 0.006995, 1.0, 0.3278, 0.006995, 0.009721, 1.0, 0.2016, 0.005182, 0.006995, 1.0, 0.1946, 0.005182, 0.006995, 1.0, 0.1946, 0.005182, 0.006995, 1.0, 0.1946, 0.005182, 0.006995, 1.0, 0.1946, 0.005182, 0.006995, 1.0, 0.1946, 0.005182, 0.006995, 1.0, 0.1946, 0.005182, 0.006995, 1.0, 0.6038, 0.5271, 0.03434, 1.0, 0.6038, 0.5271, 0.03434, 1.0, 0.6038, 0.5271, 0.03434, 1.0, 0.6038, 0.5271, 0.03434, 1.0, 0.6038, 0.5271, 0.03434, 1.0, 0.6038, 0.5271, 0.03434, 1.0, 0.1946, 0.005182, 0.006995, 1.0, 0.5089, 0.009134, 0.01298, 1.0, 0.1946, 0.005182, 0.006995, 1.0, 0.1946, 0.005182, 0.006995, 1.0, 0.1946, 0.005182, 0.006995, 1.0, 0.5089, 0.009134, 0.01298, 1.0, 0.1946, 0.005182, 0.006995, 1.0, 0.1946, 0.005182, 0.006995, 1.0, 0.1946, 0.005182, 0.006995, 1.0, 0.6038, 0.5271, 0.03434, 1.0, 0.2747, 0.2384, 0.01764, 1.0, 0.6038, 0.5271, 0.03434, 1.0, 0.6038, 0.5271, 0.03434, 1.0, 0.6038, 0.5271, 0.03434, 1.0, 0.6038, 0.5271, 0.03434, 1.0, 0.6038, 0.5271, 0.03434, 1.0, 0.6038, 0.5271, 0.03434, 1.0, 0.6038, 0.5271, 0.03434, 1.0, 0.2747, 0.2384, 0.01764, 1.0, 0.6038, 0.5271, 0.03434, 1.0, 0.6038, 0.5271, 0.03434, 1.0, 0.1946, 0.005182, 0.006995, 1.0, 0.1946, 0.005182, 0.006995, 1.0, 0.5089, 0.009134, 0.01298, 1.0, 0.6038, 0.5271, 0.03434, 1.0, 0.2747, 0.2384, 0.01764, 1.0, 0.6038, 0.5271, 0.03434, 1.0, 0.2747, 0.2384, 0.01764, 1.0, 0.6038, 0.5271, 0.03434, 1.0, 0.6038, 0.5271, 0.03434, 1.0, 0.1946, 0.005182, 0.006995, 1.0, 0.1946, 0.005182, 0.006995, 1.0, 0.1946, 0.005182, 0.006995, 1.0, 0.1946, 0.005182, 0.006995, 1.0, 0.2016, 0.005182, 0.006995, 1.0, 0.1946, 0.005182, 0.006995, 1.0, 0.5089, 0.009134, 0.01298, 1.0, 0.1946, 0.005182, 0.006995, 1.0, 0.1946, 0.005182, 0.006995, 1.0, 0.1946, 0.005182, 0.006995, 1.0, 0.1946, 0.005182, 0.006995, 1.0, 0.305, 0.006512, 0.009721, 1.0, 0.1946, 0.005182, 0.006995, 1.0, 0.1946, 0.005182, 0.006995, 1.0, 0.1946, 0.005182, 0.006995, 1.0, 0.1946, 0.005182, 0.006995, 1.0, 0.1946, 0.005182, 0.006995, 1.0, 0.1946, 0.005182, 0.006995, 1.0, 0.1946, 0.005182, 0.006995, 1.0, 0.1946, 0.005182, 0.006995, 1.0, 0.1946, 0.005182, 0.006995, 1.0, 0.1946, 0.005182, 0.006995, 1.0, 0.3278, 0.006995, 0.009721, 1.0, 0.2016, 0.005182, 0.006995, 1.0, 0.1946, 0.005182, 0.006995, 1.0, 0.1946, 0.005182, 0.006995, 1.0, 0.1946, 0.005182, 0.006995, 1.0, 0.1946, 0.005182, 0.006995, 1.0, 0.1946, 0.005182, 0.006995, 1.0, 0.1946, 0.005182, 0.006995, 1.0, 0.6038, 0.5271, 0.03434, 1.0, 0.6038, 0.5271, 0.03434, 1.0, 0.6038, 0.5271, 0.03434, 1.0, 0.6038, 0.5271, 0.03434, 1.0, 0.6038, 0.5271, 0.03434, 1.0, 0.6038, 0.5271, 0.03434, 1.0, 0.1946, 0.005182, 0.006995, 1.0, 0.5089, 0.009134, 0.01298, 1.0, 0.1946, 0.005182, 0.006995, 1.0, 0.1946, 0.005182, 0.006995, 1.0, 0.1946, 0.005182, 0.006995, 1.0, 0.5089, 0.009134, 0.01298, 1.0, 0.1946, 0.005182, 0.006995, 1.0, 0.1946, 0.005182, 0.006995, 1.0, 0.1946, 0.005182, 0.006995, 1.0, 0.6038, 0.5271, 0.03434, 1.0, 0.2747, 0.2384, 0.01764, 1.0, 0.6038, 0.5271, 0.03434, 1.0, 0.6038, 0.5271, 0.03434, 1.0, 0.6038, 0.5271, 0.03434, 1.0, 0.6038, 0.5271, 0.03434, 1.0, 0.6038, 0.5271, 0.03434, 1.0, 0.6038, 0.5271, 0.03434, 1.0, 0.6038, 0.5271, 0.03434, 1.0, 0.2747, 0.2384, 0.01764, 1.0, 0.6038, 0.5271, 0.03434, 1.0, 0.6038, 0.5271, 0.03434, 1.0, 0.1946, 0.005182, 0.006995, 1.0, 0.1946, 0.005182, 0.006995, 1.0, 0.5089, 0.009134, 0.01298, 1.0, 0.6038, 0.5271, 0.03434, 1.0, 0.2747, 0.2384, 0.01764, 1.0, 0.6038, 0.5271, 0.03434, 1.0, 0.2747, 0.2384, 0.01764, 1.0, 0.6038, 0.5271, 0.03434, 1.0, 0.6038, 0.5271, 0.03434, 1.0, 0.1946, 0.005182, 0.006995, 1.0, 0.1946, 0.005182, 0.006995, 1.0, 0.1946, 0.005182, 0.006995, 1.0, 0.1946, 0.005182, 0.006995, 1.0, 0.2016, 0.005182, 0.006995, 1.0, 0.1946, 0.005182, 0.006995, 1.0, 0.5089, 0.009134, 0.01298, 1.0, 0.1946, 0.005182, 0.006995, 1.0, 0.1946, 0.005182, 0.006995, 1.0, 0.1946, 0.005182, 0.006995, 1.0, 0.1946, 0.005182, 0.006995, 1.0, 0.305, 0.006512, 0.009721, 1.0, 0.1946, 0.005182, 0.006995, 1.0, 0.1946, 0.005182, 0.006995, 1.0, 0.1946, 0.005182, 0.006995, 1.0, 0.1946, 0.005182, 0.006995, 1.0, 0.1946, 0.005182, 0.006995, 1.0, 0.1946, 0.005182, 0.006995, 1.0, 0.1946, 0.005182, 0.006995, 1.0, 0.1946, 0.005182, 0.006995, 1.0, 0.1946, 0.005182, 0.006995, 1.0, 0.1946, 0.005182, 0.006995, 1.0, 0.3278, 0.006995, 0.009721, 1.0, 0.2016, 0.005182, 0.006995, 1.0, 0.1946, 0.005182, 0.006995, 1.0, 0.1946, 0.005182, 0.006995, 1.0, 0.1946, 0.005182, 0.006995, 1.0, 0.1946, 0.005182, 0.006995, 1.0, 0.1946, 0.005182, 0.006995, 1.0, 0.1946, 0.005182, 0.006995, 1.0, 0.6038, 0.5271, 0.03434, 1.0, 0.6038, 0.5271, 0.03434, 1.0, 0.6038, 0.5271, 0.03434, 1.0, 0.6038, 0.5271, 0.03434, 1.0, 0.6038, 0.5271, 0.03434, 1.0, 0.6038, 0.5271, 0.03434, 1.0, 0.1946, 0.005182, 0.006995, 1.0, 0.5089, 0.009134, 0.01298, 1.0, 0.1946, 0.005182, 0.006995, 1.0, 0.1946, 0.005182, 0.006995, 1.0, 0.1946, 0.005182, 0.006995, 1.0, 0.5089, 0.009134, 0.01298, 1.0, 0.1946, 0.005182, 0.006995, 1.0, 0.1946, 0.005182, 0.006995, 1.0, 0.1946, 0.005182, 0.006995, 1.0, 0.6038, 0.5271, 0.03434, 1.0, 0.2747, 0.2384, 0.01764, 1.0, 0.6038, 0.5271, 0.03434, 1.0, 0.6038, 0.5271, 0.03434, 1.0, 0.6038, 0.5271, 0.03434, 1.0, 0.6038, 0.5271, 0.03434, 1.0, 0.6038, 0.5271, 0.03434, 1.0, 0.6038, 0.5271, 0.03434, 1.0, 0.6038, 0.5271, 0.03434, 1.0, 0.2747, 0.2384, 0.01764, 1.0, 0.6038, 0.5271, 0.03434, 1.0, 0.6038, 0.5271, 0.03434, 1.0, 0.1946, 0.005182, 0.006995, 1.0, 0.1946, 0.005182, 0.006995, 1.0, 0.5089, 0.009134, 0.01298, 1.0, 0.6038, 0.5271, 0.03434, 1.0, 0.2747, 0.2384, 0.01764, 1.0, 0.6038, 0.5271, 0.03434, 1.0, 0.2747, 0.2384, 0.01764, 1.0, 0.6038, 0.5271, 0.03434, 1.0, 0.6038, 0.5271, 0.03434, 1.0, 0.1946, 0.005182, 0.006995, 1.0, 0.1946, 0.005182, 0.006995, 1.0, 0.1946, 0.005182, 0.006995, 1.0, 0.1946, 0.005182, 0.006995, 1.0, 0.2016, 0.005182, 0.006995, 1.0, 0.1946, 0.005182, 0.006995, 1.0, 0.5089, 0.009134, 0.01298, 1.0, 0.1946, 0.005182, 0.006995, 1.0, 0.1946, 0.005182, 0.006995, 1.0, 0.1946, 0.005182, 0.006995, 1.0, 0.1946, 0.005182, 0.006995, 1.0, 0.305, 0.006512, 0.009721, 1.0, 0.1946, 0.005182, 0.006995, 1.0, 0.1946, 0.005182, 0.006995, 1.0, 0.1946, 0.005182, 0.006995, 1.0, 0.1946, 0.005182, 0.006995, 1.0, 0.1946, 0.005182, 0.006995, 1.0, 0.1946, 0.005182, 0.006995, 1.0, 0.1946, 0.005182, 0.006995, 1.0, 0.1946, 0.005182, 0.006995, 1.0, 0.1946, 0.005182, 0.006995, 1.0, 0.1946, 0.005182, 0.006995, 1.0, 0.3278, 0.006995, 0.009721, 1.0, 0.2016, 0.005182, 0.006995, 1.0, 0.1946, 0.005182, 0.006995, 1.0, 0.1946, 0.005182, 0.006995, 1.0, 0.1946, 0.005182, 0.006995, 1.0, 0.1946, 0.005182, 0.006995, 1.0, 0.1946, 0.005182, 0.006995, 1.0, 0.1946, 0.005182, 0.006995, 1.0, 0.6038, 0.5271, 0.03434, 1.0, 0.6038, 0.5271, 0.03434, 1.0, 0.6038, 0.5271, 0.03434, 1.0, 0.6038, 0.5271, 0.03434, 1.0, 0.6038, 0.5271, 0.03434, 1.0, 0.6038, 0.5271, 0.03434, 1.0, 0.1946, 0.005182, 0.006995, 1.0, 0.5089, 0.009134, 0.01298, 1.0, 0.1946, 0.005182, 0.006995, 1.0, 0.1946, 0.005182, 0.006995, 1.0, 0.1946, 0.005182, 0.006995, 1.0, 0.5089, 0.009134, 0.01298, 1.0, 0.1946, 0.005182, 0.006995, 1.0, 0.1946, 0.005182, 0.006995, 1.0, 0.1946, 0.005182, 0.006995, 1.0, 0.6038, 0.5271, 0.03434, 1.0, 0.2747, 0.2384, 0.01764, 1.0, 0.6038, 0.5271, 0.03434, 1.0, 0.6038, 0.5271, 0.03434, 1.0, 0.6038, 0.5271, 0.03434, 1.0, 0.6038, 0.5271, 0.03434, 1.0, 0.6038, 0.5271, 0.03434, 1.0, 0.6038, 0.5271, 0.03434, 1.0, 0.6038, 0.5271, 0.03434, 1.0, 0.2747, 0.2384, 0.01764, 1.0, 0.6038, 0.5271, 0.03434, 1.0, 0.6038, 0.5271, 0.03434, 1.0, 0.1946, 0.005182, 0.006995, 1.0, 0.1946, 0.005182, 0.006995, 1.0, 0.5089, 0.009134, 0.01298, 1.0, 0.6038, 0.5271, 0.03434, 1.0, 0.2747, 0.2384, 0.01764, 1.0, 0.6038, 0.5271, 0.03434, 1.0, 0.2747, 0.2384, 0.01764, 1.0, 0.6038, 0.5271, 0.03434, 1.0, 0.6038, 0.5271, 0.03434, 1.0, 0.1946, 0.005182, 0.006995, 1.0, 0.1946, 0.005182, 0.006995, 1.0, 0.1946, 0.005182, 0.006995, 1.0, 0.1946, 0.005182, 0.006995, 1.0, 0.2016, 0.005182, 0.006995, 1.0, 0.1946, 0.005182, 0.006995, 1.0, 0.5089, 0.009134, 0.01298, 1.0, 0.1946, 0.005182, 0.006995, 1.0, 0.1946, 0.005182, 0.006995, 1.0, 0.1946, 0.005182, 0.006995, 1.0, 0.1946, 0.005182, 0.006995, 1.0, 0.305, 0.006512, 0.009721, 1.0, 0.1946, 0.005182, 0.006995, 1.0, 0.1946, 0.005182, 0.006995, 1.0, 0.1946, 0.005182, 0.006995, 1.0, 0.1946, 0.005182, 0.006995, 1.0, 0.1946, 0.005182, 0.006995, 1.0, 0.1946, 0.005182, 0.006995, 1.0, 0.1946, 0.005182, 0.006995, 1.0, 0.1946, 0.005182, 0.006995, 1.0, 0.1946, 0.005182, 0.006995, 1.0, 0.1946, 0.005182, 0.006995, 1.0, 0.3278, 0.006995, 0.009721, 1.0, 0.2016, 0.005182, 0.006995, 1.0, 0.1946, 0.005182, 0.006995, 1.0, 0.1946, 0.005182, 0.006995, 1.0, 0.1946, 0.005182, 0.006995, 1.0, 0.1946, 0.005182, 0.006995, 1.0, 0.1946, 0.005182, 0.006995, 1.0, 0.1946, 0.005182, 0.006995, 1.0, 0.6038, 0.5271, 0.03434, 1.0, 0.6038, 0.5271, 0.03434, 1.0, 0.6038, 0.5271, 0.03434, 1.0, 0.6038, 0.5271, 0.03434, 1.0, 0.6038, 0.5271, 0.03434, 1.0, 0.6038, 0.5271, 0.03434, 1.0, 0.1946, 0.005182, 0.006995, 1.0, 0.5089, 0.009134, 0.01298, 1.0, 0.1946, 0.005182, 0.006995, 1.0, 0.1946, 0.005182, 0.006995, 1.0, 0.1946, 0.005182, 0.006995, 1.0, 0.5089, 0.009134, 0.01298, 1.0, 0.1946, 0.005182, 0.006995, 1.0, 0.1946, 0.005182, 0.006995, 1.0, 0.1946, 0.005182, 0.006995, 1.0, 0.6038, 0.5271, 0.03434, 1.0, 0.2747, 0.2384, 0.01764, 1.0, 0.6038, 0.5271, 0.03434, 1.0, 0.6038, 0.5271, 0.03434, 1.0, 0.6038, 0.5271, 0.03434, 1.0, 0.6038, 0.5271, 0.03434, 1.0, 0.6038, 0.5271, 0.03434, 1.0, 0.6038, 0.5271, 0.03434, 1.0, 0.6038, 0.5271, 0.03434, 1.0, 0.2747, 0.2384, 0.01764, 1.0, 0.6038, 0.5271, 0.03434, 1.0, 0.6038, 0.5271, 0.03434, 1.0, 0.1946, 0.005182, 0.006995, 1.0, 0.1946, 0.005182, 0.006995, 1.0, 0.5089, 0.009134, 0.01298, 1.0, 0.6038, 0.5271, 0.03434, 1.0, 0.2747, 0.2384, 0.01764, 1.0, 0.6038, 0.5271, 0.03434, 1.0, 0.2747, 0.2384, 0.01764, 1.0, 0.6038, 0.5271, 0.03434, 1.0, 0.6038, 0.5271, 0.03434, 1.0, 0.1946, 0.005182, 0.006995, 1.0, 0.1946, 0.005182, 0.006995, 1.0, 0.1946, 0.005182, 0.006995, 1.0, 0.1946, 0.005182, 0.006995, 1.0, 0.2016, 0.005182, 0.006995, 1.0, 0.1946, 0.005182, 0.006995, 1.0, 0.5089, 0.009134, 0.01298, 1.0, 0.1946, 0.005182, 0.006995, 1.0, 0.1946, 0.005182, 0.006995, 1.0, 0.1946, 0.005182, 0.006995, 1.0, 0.1946, 0.005182, 0.006995, 1.0, 0.305, 0.006512, 0.009721, 1.0, 0.1946, 0.005182, 0.006995, 1.0, 0.1946, 0.005182, 0.006995, 1.0, 0.1946, 0.005182, 0.006995, 1.0, 0.1946, 0.005182, 0.006995, 1.0, 0.1946, 0.005182, 0.006995, 1.0, 0.1946, 0.005182, 0.006995, 1.0, 0.1946, 0.005182, 0.006995, 1.0, 0.1946, 0.005182, 0.006995, 1.0, 0.1946, 0.005182, 0.006995, 1.0, 0.1946, 0.005182, 0.006995, 1.0, 0.3278, 0.006995, 0.009721, 1.0, 0.2016, 0.005182, 0.006995, 1.0, 0.1946, 0.005182, 0.006995, 1.0, 0.1946, 0.005182, 0.006995, 1.0, 0.1946, 0.005182, 0.006995, 1.0, 0.1946, 0.005182, 0.006995, 1.0, 0.1946, 0.005182, 0.006995, 1.0, 0.1946, 0.005182, 0.006995, 1.0, 0.6038, 0.5271, 0.03434, 1.0, 0.6038, 0.5271, 0.03434, 1.0, 0.6038, 0.5271, 0.03434, 1.0, 0.6038, 0.5271, 0.03434, 1.0, 0.6038, 0.5271, 0.03434, 1.0, 0.6038, 0.5271, 0.03434, 1.0, 0.1946, 0.005182, 0.006995, 1.0, 0.5089, 0.009134, 0.01298, 1.0, 0.1946, 0.005182, 0.006995, 1.0, 0.1946, 0.005182, 0.006995, 1.0, 0.1946, 0.005182, 0.006995, 1.0, 0.5089, 0.009134, 0.01298, 1.0, 0.1946, 0.005182, 0.006995, 1.0, 0.1946, 0.005182, 0.006995, 1.0, 0.1946, 0.005182, 0.006995, 1.0, 0.6038, 0.5271, 0.03434, 1.0, 0.2747, 0.2384, 0.01764, 1.0, 0.6038, 0.5271, 0.03434, 1.0, 0.6038, 0.5271, 0.03434, 1.0, 0.6038, 0.5271, 0.03434, 1.0, 0.6038, 0.5271, 0.03434, 1.0, 0.6038, 0.5271, 0.03434, 1.0, 0.6038, 0.5271, 0.03434, 1.0, 0.6038, 0.5271, 0.03434, 1.0, 0.2747, 0.2384, 0.01764, 1.0, 0.6038, 0.5271, 0.03434, 1.0, 0.6038, 0.5271, 0.03434, 1.0, 0.1946, 0.005182, 0.006995, 1.0, 0.1946, 0.005182, 0.006995, 1.0, 0.5089, 0.009134, 0.01298, 1.0, 0.6038, 0.5271, 0.03434, 1.0, 0.2747, 0.2384, 0.01764, 1.0, 0.6038, 0.5271, 0.03434, 1.0, 0.2747, 0.2384, 0.01764, 1.0, 0.6038, 0.5271, 0.03434, 1.0, 0.6038, 0.5271, 0.03434, 1.0, 0.1946, 0.005182, 0.006995, 1.0, 0.1946, 0.005182, 0.006995, 1.0, 0.1946, 0.005182, 0.006995, 1.0, 0.1946, 0.005182, 0.006995, 1.0, 0.2016, 0.005182, 0.006995, 1.0, 0.1946, 0.005182, 0.006995, 1.0, 0.5089, 0.009134, 0.01298, 1.0, 0.1946, 0.005182, 0.006995, 1.0, 0.1946, 0.005182, 0.006995, 1.0, 0.1946, 0.005182, 0.006995, 1.0, 0.1946, 0.005182, 0.006995, 1.0, 0.305, 0.006512, 0.009721, 1.0, 0.1946, 0.005182, 0.006995, 1.0, 0.1946, 0.005182, 0.006995, 1.0, 0.1946, 0.005182, 0.006995, 1.0, 0.1946, 0.005182, 0.006995, 1.0, 0.1946, 0.005182, 0.006995, 1.0, 0.1946, 0.005182, 0.006995, 1.0, 0.1946, 0.005182, 0.006995, 1.0, 0.1946, 0.005182, 0.006995, 1.0, 0.1946, 0.005182, 0.006995, 1.0, 0.1946, 0.005182, 0.006995, 1.0, 0.3278, 0.006995, 0.009721, 1.0, 0.2016, 0.005182, 0.006995, 1.0, 0.1946, 0.005182, 0.006995, 1.0, 0.1946, 0.005182, 0.006995, 1.0, 0.1946, 0.005182, 0.006995, 1.0, 0.1946, 0.005182, 0.006995, 1.0, 0.1946, 0.005182, 0.006995, 1.0, 0.1946, 0.005182, 0.006995, 1.0, 0.6038, 0.5271, 0.03434, 1.0, 0.6038, 0.5271, 0.03434, 1.0, 0.6038, 0.5271, 0.03434, 1.0, 0.6038, 0.5271, 0.03434, 1.0, 0.6038, 0.5271, 0.03434, 1.0, 0.6038, 0.5271, 0.03434, 1.0, 0.1946, 0.005182, 0.006995, 1.0, 0.5089, 0.009134, 0.01298, 1.0, 0.1946, 0.005182, 0.006995, 1.0, 0.1946, 0.005182, 0.006995, 1.0, 0.1946, 0.005182, 0.006995, 1.0, 0.5089, 0.009134, 0.01298, 1.0, 0.1946, 0.005182, 0.006995, 1.0, 0.1946, 0.005182, 0.006995, 1.0, 0.1946, 0.005182, 0.006995, 1.0, 0.6038, 0.5271, 0.03434, 1.0, 0.2747, 0.2384, 0.01764, 1.0, 0.6038, 0.5271, 0.03434, 1.0, 0.6038, 0.5271, 0.03434, 1.0, 0.6038, 0.5271, 0.03434, 1.0, 0.6038, 0.5271, 0.03434, 1.0, 0.6038, 0.5271, 0.03434, 1.0, 0.6038, 0.5271, 0.03434, 1.0, 0.6038, 0.5271, 0.03434, 1.0, 0.2747, 0.2384, 0.01764, 1.0, 0.6038, 0.5271, 0.03434, 1.0, 0.6038, 0.5271, 0.03434, 1.0, 0.1946, 0.005182, 0.006995, 1.0, 0.1946, 0.005182, 0.006995, 1.0, 0.5089, 0.009134, 0.01298, 1.0, 0.6038, 0.5271, 0.03434, 1.0, 0.2747, 0.2384, 0.01764, 1.0, 0.6038, 0.5271, 0.03434, 1.0, 0.2747, 0.2384, 0.01764, 1.0, 0.6038, 0.5271, 0.03434, 1.0, 0.6038, 0.5271, 0.03434, 1.0, 0.1946, 0.005182, 0.006995, 1.0, 0.1946, 0.005182, 0.006995, 1.0, 0.1946, 0.005182, 0.006995, 1.0, 0.1946, 0.005182, 0.006995, 1.0, 0.2016, 0.005182, 0.006995, 1.0, 0.1946, 0.005182, 0.006995, 1.0, 0.5089, 0.009134, 0.01298, 1.0, 0.1946, 0.005182, 0.006995, 1.0, 0.1946, 0.005182, 0.006995, 1.0, 0.1946, 0.005182, 0.006995, 1.0, 0.1946, 0.005182, 0.006995, 1.0, 0.305, 0.006512, 0.009721, 1.0, 0.1946, 0.005182, 0.006995, 1.0, 0.1946, 0.005182, 0.006995, 1.0, 0.1946, 0.005182, 0.006995, 1.0, 0.1946, 0.005182, 0.006995, 1.0, 0.1946, 0.005182, 0.006995, 1.0, 0.1946, 0.005182, 0.006995, 1.0, 0.1946, 0.005182, 0.006995, 1.0, 0.1946, 0.005182, 0.006995, 1.0, 0.1946, 0.005182, 0.006995, 1.0, 0.1946, 0.005182, 0.006995, 1.0, 0.3278, 0.006995, 0.009721, 1.0, 0.2016, 0.005182, 0.006995, 1.0, 0.1946, 0.005182, 0.006995, 1.0, 0.1946, 0.005182, 0.006995, 1.0, 0.1946, 0.005182, 0.006995, 1.0, 0.1946, 0.005182, 0.006995, 1.0, 0.1946, 0.005182, 0.006995, 1.0, 0.1946, 0.005182, 0.006995, 1.0, 0.6038, 0.5271, 0.03434, 1.0, 0.6038, 0.5271, 0.03434, 1.0, 0.6038, 0.5271, 0.03434, 1.0, 0.6038, 0.5271, 0.03434, 1.0, 0.6038, 0.5271, 0.03434, 1.0, 0.6038, 0.5271, 0.03434, 1.0, 0.1946, 0.005182, 0.006995, 1.0, 0.5089, 0.009134, 0.01298, 1.0, 0.1946, 0.005182, 0.006995, 1.0, 0.1946, 0.005182, 0.006995, 1.0, 0.1946, 0.005182, 0.006995, 1.0, 0.5089, 0.009134, 0.01298, 1.0, 0.1946, 0.005182, 0.006995, 1.0, 0.1946, 0.005182, 0.006995, 1.0, 0.1946, 0.005182, 0.006995, 1.0, 0.6038, 0.5271, 0.03434, 1.0, 0.2747, 0.2384, 0.01764, 1.0, 0.6038, 0.5271, 0.03434, 1.0, 0.6038, 0.5271, 0.03434, 1.0, 0.6038, 0.5271, 0.03434, 1.0, 0.6038, 0.5271, 0.03434, 1.0, 0.6038, 0.5271, 0.03434, 1.0, 0.6038, 0.5271, 0.03434, 1.0, 0.6038, 0.5271, 0.03434, 1.0, 0.2747, 0.2384, 0.01764, 1.0, 0.6038, 0.5271, 0.03434, 1.0, 0.6038, 0.5271, 0.03434, 1.0, 0.1946, 0.005182, 0.006995, 1.0, 0.1946, 0.005182, 0.006995, 1.0, 0.5089, 0.009134, 0.01298, 1.0, 0.6038, 0.5271, 0.03434, 1.0, 0.2747, 0.2384, 0.01764, 1.0, 0.6038, 0.5271, 0.03434, 1.0, 0.2747, 0.2384, 0.01764, 1.0, 0.6038, 0.5271, 0.03434, 1.0, 0.6038, 0.5271, 0.03434, 1.0, 0.1946, 0.005182, 0.006995, 1.0, 0.1946, 0.005182, 0.006995, 1.0, 0.1946, 0.005182, 0.006995, 1.0, 0.1946, 0.005182, 0.006995, 1.0, 0.2016, 0.005182, 0.006995, 1.0, 0.1946, 0.005182, 0.006995, 1.0, 0.5089, 0.009134, 0.01298, 1.0, 0.1946, 0.005182, 0.006995, 1.0, 0.1946, 0.005182, 0.006995, 1.0, 0.1946, 0.005182, 0.006995, 1.0, 0.1946, 0.005182, 0.006995, 1.0, 0.305, 0.006512, 0.009721, 1.0, 0.1946, 0.005182, 0.006995, 1.0, 0.1946, 0.005182, 0.006995, 1.0, 0.1946, 0.005182, 0.006995, 1.0, 0.1946, 0.005182, 0.006995, 1.0, 0.1946, 0.005182, 0.006995, 1.0, 0.1946, 0.005182, 0.006995, 1.0, 0.1946, 0.005182, 0.006995, 1.0, 0.1946, 0.005182, 0.006995, 1.0, 0.1946, 0.005182, 0.006995, 1.0, 0.1946, 0.005182, 0.006995, 1.0, 0.3278, 0.006995, 0.009721, 1.0, 0.2016, 0.005182, 0.006995, 1.0, 0.1946, 0.005182, 0.006995, 1.0, 0.1946, 0.005182, 0.006995, 1.0, 0.1946, 0.005182, 0.006995, 1.0, 0.1946, 0.005182, 0.006995, 1.0, 0.1946, 0.005182, 0.006995, 1.0, 0.1946, 0.005182, 0.006995, 1.0, 0.6038, 0.5271, 0.03434, 1.0, 0.6038, 0.5271, 0.03434, 1.0, 0.6038, 0.5271, 0.03434, 1.0, 0.6038, 0.5271, 0.03434, 1.0, 0.6038, 0.5271, 0.03434, 1.0, 0.6038, 0.5271, 0.03434, 1.0, 0.1946, 0.005182, 0.006995, 1.0, 0.5089, 0.009134, 0.01298, 1.0, 0.1946, 0.005182, 0.006995, 1.0, 0.1946, 0.005182, 0.006995, 1.0, 0.1946, 0.005182, 0.006995, 1.0, 0.5089, 0.009134, 0.01298, 1.0, 0.1946, 0.005182, 0.006995, 1.0, 0.1946, 0.005182, 0.006995, 1.0, 0.1946, 0.005182, 0.006995, 1.0, 0.6038, 0.5271, 0.03434, 1.0, 0.2747, 0.2384, 0.01764, 1.0, 0.6038, 0.5271, 0.03434, 1.0, 0.6038, 0.5271, 0.03434, 1.0, 0.6038, 0.5271, 0.03434, 1.0, 0.6038, 0.5271, 0.03434, 1.0, 0.6038, 0.5271, 0.03434, 1.0, 0.6038, 0.5271, 0.03434, 1.0, 0.6038, 0.5271, 0.03434, 1.0, 0.2747, 0.2384, 0.01764, 1.0, 0.6038, 0.5271, 0.03434, 1.0, 0.6038, 0.5271, 0.03434, 1.0, 0.1946, 0.005182, 0.006995, 1.0, 0.1946, 0.005182, 0.006995, 1.0, 0.5089, 0.009134, 0.01298, 1.0, 0.6038, 0.5271, 0.03434, 1.0, 0.2747, 0.2384, 0.01764, 1.0, 0.6038, 0.5271, 0.03434, 1.0, 0.2747, 0.2384, 0.01764, 1.0, 0.6038, 0.5271, 0.03434, 1.0, 0.6038, 0.5271, 0.03434, 1.0, 0.1946, 0.005182, 0.006995, 1.0, 0.1946, 0.005182, 0.006995, 1.0, 0.1946, 0.005182, 0.006995, 1.0, 0.1946, 0.005182, 0.006995, 1.0, 0.2016, 0.005182, 0.006995, 1.0, 0.1946, 0.005182, 0.006995, 1.0, 0.5089, 0.009134, 0.01298, 1.0, 0.1946, 0.005182, 0.006995, 1.0, 0.1946, 0.005182, 0.006995, 1.0, 0.1946, 0.005182, 0.006995, 1.0, 0.1946, 0.005182, 0.006995, 1.0, 0.305, 0.006512, 0.009721, 1.0, 0.1946, 0.005182, 0.006995, 1.0, 0.1946, 0.005182, 0.006995, 1.0, 0.1946, 0.005182, 0.006995, 1.0, 0.1946, 0.005182, 0.006995, 1.0, 0.1946, 0.005182, 0.006995, 1.0, 0.1946, 0.005182, 0.006995, 1.0, 0.1946, 0.005182, 0.006995, 1.0, 0.1946, 0.005182, 0.006995, 1.0, 0.1946, 0.005182, 0.006995, 1.0, 0.1946, 0.005182, 0.006995, 1.0, 0.3278, 0.006995, 0.009721, 1.0, 0.2016, 0.005182, 0.006995, 1.0, 0.1946, 0.005182, 0.006995, 1.0, 0.1946, 0.005182, 0.006995, 1.0, 0.1946, 0.005182, 0.006995, 1.0, 0.1946, 0.005182, 0.006995, 1.0, 0.1946, 0.005182, 0.006995, 1.0, 0.1946, 0.005182, 0.006995, 1.0, 0.6038, 0.5271, 0.03434, 1.0, 0.6038, 0.5271, 0.03434, 1.0, 0.6038, 0.5271, 0.03434, 1.0, 0.6038, 0.5271, 0.03434, 1.0, 0.6038, 0.5271, 0.03434, 1.0, 0.6038, 0.5271, 0.03434, 1.0, 0.1946, 0.005182, 0.006995, 1.0, 0.5089, 0.009134, 0.01298, 1.0, 0.1946, 0.005182, 0.006995, 1.0, 0.1946, 0.005182, 0.006995, 1.0, 0.1946, 0.005182, 0.006995, 1.0, 0.5089, 0.009134, 0.01298, 1.0, 0.1946, 0.005182, 0.006995, 1.0, 0.1946, 0.005182, 0.006995, 1.0, 0.1946, 0.005182, 0.006995, 1.0, 0.6038, 0.5271, 0.03434, 1.0, 0.2747, 0.2384, 0.01764, 1.0, 0.6038, 0.5271, 0.03434, 1.0, 0.6038, 0.5271, 0.03434, 1.0, 0.6038, 0.5271, 0.03434, 1.0, 0.6038, 0.5271, 0.03434, 1.0, 0.6038, 0.5271, 0.03434, 1.0, 0.6038, 0.5271, 0.03434, 1.0, 0.6038, 0.5271, 0.03434, 1.0, 0.2747, 0.2384, 0.01764, 1.0, 0.6038, 0.5271, 0.03434, 1.0, 0.6038, 0.5271, 0.03434, 1.0, 0.1946, 0.005182, 0.006995, 1.0, 0.1946, 0.005182, 0.006995, 1.0, 0.5089, 0.009134, 0.01298, 1.0, 0.6038, 0.5271, 0.03434, 1.0, 0.2747, 0.2384, 0.01764, 1.0, 0.6038, 0.5271, 0.03434, 1.0, 0.2747, 0.2384, 0.01764, 1.0, 0.6038, 0.5271, 0.03434, 1.0, 0.6038, 0.5271, 0.03434, 1.0, 0.1946, 0.005182, 0.006995, 1.0, 0.1946, 0.005182, 0.006995, 1.0, 0.1946, 0.005182, 0.006995, 1.0, 0.1946, 0.005182, 0.006995, 1.0, 0.2016, 0.005182, 0.006995, 1.0, 0.1946, 0.005182, 0.006995, 1.0, 0.5089, 0.009134, 0.01298, 1.0, 0.1946, 0.005182, 0.006995, 1.0, 0.1946, 0.005182, 0.006995, 1.0, 0.1946, 0.005182, 0.006995, 1.0, 0.1946, 0.005182, 0.006995, 1.0, 0.305, 0.006512, 0.009721, 1.0, 0.1946, 0.005182, 0.006995, 1.0, 0.1946, 0.005182, 0.006995, 1.0, 0.1946, 0.005182, 0.006995, 1.0, 0.1946, 0.005182, 0.006995, 1.0, 0.1946, 0.005182, 0.006995, 1.0, 0.1946, 0.005182, 0.006995, 1.0, 0.1946, 0.005182, 0.006995, 1.0, 0.1946, 0.005182, 0.006995, 1.0, 0.1946, 0.005182, 0.006995, 1.0, 0.1946, 0.005182, 0.006995, 1.0, 0.3278, 0.006995, 0.009721, 1.0, 0.2016, 0.005182, 0.006995, 1.0, 0.1946, 0.005182, 0.006995, 1.0, 0.1946, 0.005182, 0.006995, 1.0, 0.1946, 0.005182, 0.006995, 1.0, 0.1946, 0.005182, 0.006995, 1.0, 0.1946, 0.005182, 0.006995, 1.0, 0.1946, 0.005182, 0.006995, 1.0, 0.1946, 0.005182, 0.006995, 1.0, 0.5089, 0.009134, 0.01298, 1.0, 0.1946, 0.005182, 0.006995, 1.0, 0.6038, 0.5271, 0.03434, 1.0, 0.6038, 0.5271, 0.03434, 1.0, 0.6038, 0.5271, 0.03434, 1.0, 0.6038, 0.5271, 0.03434, 1.0, 0.6038, 0.5271, 0.03434, 1.0, 0.6038, 0.5271, 0.03434, 1.0, 0.2747, 0.2384, 0.01764, 1.0, 0.6038, 0.5271, 0.03434, 1.0, 0.6038, 0.5271, 0.03434, 1.0, 0.1946, 0.005182, 0.006995, 1.0, 0.1946, 0.005182, 0.006995, 1.0, 0.5089, 0.009134, 0.01298, 1.0, 0.2747, 0.2384, 0.01764, 1.0, 0.6038, 0.5271, 0.03434, 1.0, 0.6038, 0.5271, 0.03434, 1.0, 0.1946, 0.005182, 0.006995, 1.0, 0.2016, 0.005182, 0.006995, 1.0, 0.1946, 0.005182, 0.006995, 1.0, 0.1946, 0.005182, 0.006995, 1.0, 0.1946, 0.005182, 0.006995, 1.0, 0.1946, 0.005182, 0.006995, 1.0, 0.1946, 0.005182, 0.006995, 1.0, 0.1946, 0.005182, 0.006995, 1.0, 0.1946, 0.005182, 0.006995, 1.0, 0.1946, 0.005182, 0.006995, 1.0, 0.3278, 0.006995, 0.009721, 1.0, 0.2016, 0.005182, 0.006995, 1.0, 0.1946, 0.005182, 0.006995, 1.0, 0.1946, 0.005182, 0.006995, 1.0, 0.1946, 0.005182, 0.006995, 1.0])
me_plane_038.materials.append(mat_beams)
me_plane_038.use_remesh_preserve_volume = False
me_plane_038.use_remesh_preserve_attributes = False
me_plane_038.use_mirror_vertex_groups = False
me_plane_038.use_paint_bone_selection = False
me_plane_038.use_paint_mask = True
me_plane_038.update()

# ---- objects
ob_stage_curtains = bpy.data.objects.new('Stage Curtains', me_plane_038)

# ---- transforms, parenting, visibility, modifiers, constraints
ob_stage_curtains.location = (0.0, 0.0, 6.327)
ob_stage_curtains.lineart.crease_threshold = 0.0

# ---- collection membership
col_collection_1.objects.link(ob_stage_curtains)

# ---- scene / render settings (as saved in the file)
scene.frame_start = 1; scene.frame_end = 250; scene.frame_set(1)
scene.render.engine = 'CYCLES'
scene.render.resolution_percentage = 50
scene.render.dither_intensity = 0.0
scene.cycles.use_denoising = False
scene.cycles.samples = 128
scene.cycles.sampling_pattern = 'TABULATED_SOBOL'
scene.cycles.use_adaptive_sampling = False
scene.cycles.use_light_tree = False
scene.view_settings.view_transform = 'Standard'
bpy.context.view_layer.update()

# ---- added for rendering (the .blend has no active camera and no usable light): camera, sun
cam_auto = bpy.data.cameras.new('AutoCamera')
cam_auto.lens = 50.0
cam_auto.sensor_width = 36.0
cam_auto.clip_end = 1000.0
ob_auto_camera = bpy.data.objects.new('AutoCamera', cam_auto)
scene.collection.objects.link(ob_auto_camera)
ob_auto_camera.location = (16.833, -11.6294, 16.668)
ob_auto_camera.rotation_euler = (1.09748, -7.21219e-08, 0.694738)
scene.camera = ob_auto_camera
light_auto_sun = bpy.data.lights.new('AutoSun', 'SUN')
light_auto_sun.energy = 3.0
light_auto_sun.angle = 0.0523599
ob_auto_sun = bpy.data.objects.new('AutoSun', light_auto_sun)
scene.collection.objects.link(ob_auto_sun)
ob_auto_sun.rotation_euler = (0.872665, 0.174533, 0.523599)
bpy.context.view_layer.update()
